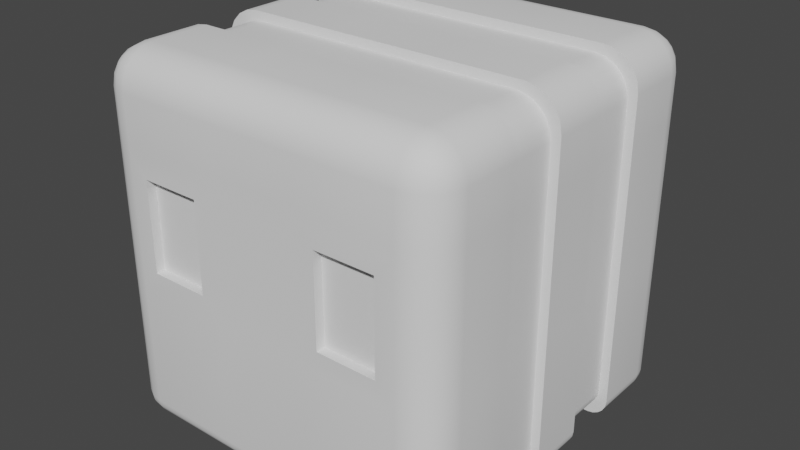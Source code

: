 # Source: Crate.blend  (saved by Blender 2.82.7; exported with 4.5.12 LTS)
import bpy
from mathutils import Matrix  # noqa: F401  (used for matrix-valued properties, if any)

bpy.ops.wm.read_factory_settings(use_empty=True)
scene = bpy.context.scene
scene.name = 'Scene'

# ---- collections
col_collection = bpy.data.collections.new('Collection'); scene.collection.children.link(col_collection)

# ---- node groups
ng_auto_smooth = bpy.data.node_groups.new('Auto Smooth', 'GeometryNodeTree')
_s = ng_auto_smooth.interface.new_socket(name='Geometry', in_out='OUTPUT', socket_type='NodeSocketGeometry')
_s = ng_auto_smooth.interface.new_socket(name='Geometry', in_out='INPUT', socket_type='NodeSocketGeometry')
_s = ng_auto_smooth.interface.new_socket(name='Angle', in_out='INPUT', socket_type='NodeSocketFloat')
_s.subtype = 'ANGLE'
_s.min_value = 0.0
_s.max_value = 3.142
ng_auto_smooth.is_modifier = True
_N = ng_auto_smooth.nodes; _L = ng_auto_smooth.links
n0 = _N.new('NodeGroupOutput'); n0.name = 'Group Output'; n0.location = (480, -100)
n1 = _N.new('NodeGroupInput'); n1.name = 'Group Input'; n1.location = (-420, -300)
n2 = _N.new('NodeGroupInput'); n2.name = 'Group Input.001'; n2.location = (-60, -100)
n3 = _N.new('GeometryNodeSetShadeSmooth'); n3.name = 'Set Shade Smooth'; n3.location = (120, -100)
n3.domain = 'EDGE'
n4 = _N.new('GeometryNodeSetShadeSmooth'); n4.name = 'Set Shade Smooth.001'; n4.location = (300, -100)
n5 = _N.new('GeometryNodeInputMeshEdgeAngle'); n5.name = 'Edge Angle'; n5.location = (-420, -220)
n6 = _N.new('GeometryNodeInputEdgeSmooth'); n6.name = 'Is Edge Smooth'; n6.location = (-60, -160)
n7 = _N.new('GeometryNodeInputShadeSmooth'); n7.name = 'Is Face Smooth'; n7.location = (-240, -340)
n8 = _N.new('FunctionNodeBooleanMath'); n8.name = 'Boolean Math'; n8.location = (-60, -220)
n9 = _N.new('FunctionNodeCompare'); n9.name = 'Compare'; n9.location = (-240, -180)
n9.operation = 'LESS_EQUAL'
_L.new(n5.outputs[0], n9.inputs[0])
_L.new(n4.outputs[0], n0.inputs[0])
_L.new(n1.outputs[1], n9.inputs[1])
_L.new(n9.outputs[0], n8.inputs[0])
_L.new(n7.outputs[0], n8.inputs[1])
_L.new(n2.outputs[0], n3.inputs[0])
_L.new(n6.outputs[0], n3.inputs[1])
_L.new(n3.outputs[0], n4.inputs[0])
_L.new(n8.outputs[0], n3.inputs[2])
n0.is_active_output = True

# ---- world
world_world = bpy.data.worlds.new('World'); scene.world = world_world
world_world.use_nodes = True; world_world.node_tree.nodes.clear()
_N = world_world.node_tree.nodes; _L = world_world.node_tree.links
n0 = _N.new('ShaderNodeOutputWorld'); n0.name = 'World Output'; n0.location = (300, 300)
n1 = _N.new('ShaderNodeBackground'); n1.name = 'Background'; n1.location = (10, 300)
n1.inputs[0].default_value = (0.05088, 0.05088, 0.05088, 1.0)
_L.new(n1.outputs[0], n0.inputs[0])
n0.is_active_output = True
world_world.color = (0.05088, 0.05088, 0.05088)
world_world.use_sun_shadow = False
world_world.sun_shadow_jitter_overblur = 0.0

# ---- meshes
me_cube_001 = bpy.data.meshes.new('Cube.001')
me_cube_001.from_pydata([(-0.8, -1.0, 0.8), (-0.8, -0.8, 1.0), (-1.0, -0.8, 0.8), (-0.8, -0.9902, 0.8618), (-0.8, -0.9618, 0.9175), (-0.8618, -0.9902, 0.8), (-0.8635, -0.9786, 0.8638), (-0.8614, -0.9518, 0.9148), (-0.9175, -0.9618, 0.8), (-0.9149, -0.9517, 0.8615), (-0.9058, -0.9327, 0.9058), (-0.8618, -0.8, 0.9902), (-0.9175, -0.8, 0.9618), (-0.8, -0.8618, 0.9902), (-0.8638, -0.8635, 0.9786), (-0.9148, -0.8614, 0.9518), (-0.8, -0.9175, 0.9618), (-0.8615, -0.9149, 0.9517), (-0.9058, -0.9058, 0.9327), (-0.9902, -0.8618, 0.8), (-0.9618, -0.9175, 0.8), (-0.9902, -0.8, 0.8618), (-0.9786, -0.8638, 0.8635), (-0.9518, -0.9148, 0.8614), (-0.9618, -0.8, 0.9175), (-0.9517, -0.8615, 0.9149), (-0.9327, -0.9058, 0.9058), (-1.0, 0.8, 0.8), (-0.8, 0.8, 1.0), (-0.8, 1.0, 0.8), (-0.9902, 0.8, 0.8618), (-0.9618, 0.8, 0.9175), (-0.9902, 0.8618, 0.8), (-0.9786, 0.8635, 0.8638), (-0.9518, 0.8614, 0.9148), (-0.9618, 0.9175, 0.8), (-0.9517, 0.9149, 0.8615), (-0.9327, 0.9058, 0.9058), (-0.8, 0.8618, 0.9902), (-0.8, 0.9175, 0.9618), (-0.8618, 0.8, 0.9902), (-0.8635, 0.8638, 0.9786), (-0.8614, 0.9148, 0.9518), (-0.9175, 0.8, 0.9618), (-0.9149, 0.8615, 0.9517), (-0.9058, 0.9058, 0.9327), (-0.8618, 0.9902, 0.8), (-0.9175, 0.9618, 0.8), (-0.8, 0.9902, 0.8618), (-0.8638, 0.9786, 0.8635), (-0.9148, 0.9518, 0.8614), (-0.8, 0.9618, 0.9175), (-0.8615, 0.9517, 0.9149), (-0.9058, 0.9327, 0.9058), (1.0, -0.8, 0.8), (0.8, -0.8, 1.0), (0.8, -1.0, 0.8), (0.9902, -0.8, 0.8618), (0.9618, -0.8, 0.9175), (0.9902, -0.8618, 0.8), (0.9786, -0.8635, 0.8638), (0.9518, -0.8614, 0.9148), (0.9618, -0.9175, 0.8), (0.9517, -0.9149, 0.8615), (0.9327, -0.9058, 0.9058), (0.8, -0.8618, 0.9902), (0.8, -0.9175, 0.9618), (0.8618, -0.8, 0.9902), (0.8635, -0.8638, 0.9786), (0.8614, -0.9148, 0.9518), (0.9175, -0.8, 0.9618), (0.9149, -0.8615, 0.9517), (0.9058, -0.9058, 0.9327), (0.8618, -0.9902, 0.8), (0.9175, -0.9618, 0.8), (0.8, -0.9902, 0.8618), (0.8638, -0.9786, 0.8635), (0.9148, -0.9518, 0.8614), (0.8, -0.9618, 0.9175), (0.8615, -0.9517, 0.9149), (0.9058, -0.9327, 0.9058), (0.8, 1.0, 0.8), (0.8, 0.8, 1.0), (1.0, 0.8, 0.8), (0.8, 0.9902, 0.8618), (0.8, 0.9618, 0.9175), (0.8618, 0.9902, 0.8), (0.8635, 0.9786, 0.8638), (0.8614, 0.9518, 0.9148), (0.9175, 0.9618, 0.8), (0.9149, 0.9517, 0.8615), (0.9058, 0.9327, 0.9058), (0.8618, 0.8, 0.9902), (0.9175, 0.8, 0.9618), (0.8, 0.8618, 0.9902), (0.8638, 0.8635, 0.9786), (0.9148, 0.8614, 0.9518), (0.8, 0.9175, 0.9618), (0.8615, 0.9149, 0.9517), (0.9058, 0.9058, 0.9327), (0.9902, 0.8618, 0.8), (0.9618, 0.9175, 0.8), (0.9902, 0.8, 0.8618), (0.9786, 0.8638, 0.8635), (0.9518, 0.9148, 0.8614), (0.9618, 0.8, 0.9175), (0.9517, 0.8615, 0.9149), (0.9327, 0.9058, 0.9058), (-1.0, -0.8, 0.5), (-0.7, -1.0, 0.4), (-0.9902, -0.8618, 0.5), (-0.9618, -0.9176, 0.5), (-0.9176, -0.9618, 0.5), (-0.8618, -0.9902, 0.5), (-1.0, 0.8, 0.5), (-0.7, 1.0, 0.4), (-0.9902, 0.8618, 0.5), (-0.9618, 0.9176, 0.5), (-0.9176, 0.9618, 0.5), (-0.8618, 0.9902, 0.5), (0.7, 1.0, 0.4), (1.0, 0.8, 0.5), (0.8618, 0.9902, 0.5), (0.9176, 0.9618, 0.5), (0.9618, 0.9176, 0.5), (0.9902, 0.8618, 0.5), (1.0, -0.8, 0.5), (0.7, -1.0, 0.4), (0.9902, -0.8618, 0.5), (0.9618, -0.9176, 0.5), (0.9176, -0.9618, 0.5), (0.8618, -0.9902, 0.5), (-0.7921, -0.9, -1.0), (-0.8, -1.0, -0.9), (-0.7946, -0.9309, -0.9951), (-0.7968, -0.9588, -0.9809), (-0.7985, -0.9809, -0.9588), (-0.7996, -0.9951, -0.9309), (-0.9, -0.7921, -1.0), (-1.0, -0.8, -0.9), (-0.9309, -0.7946, -0.9951), (-0.9588, -0.7968, -0.9809), (-0.9809, -0.7985, -0.9588), (-0.9951, -0.7996, -0.9309), (-0.8305, -0.8939, -1.0), (-0.8618, -0.9902, -0.9), (-0.8402, -0.9237, -0.9951), (-0.8489, -0.9505, -0.9809), (-0.8558, -0.9718, -0.9588), (-0.8603, -0.9855, -0.9309), (-0.858, -0.8799, -1.0), (-0.9176, -0.9618, -0.9), (-0.8764, -0.9052, -0.9951), (-0.893, -0.928, -0.9809), (-0.9062, -0.9462, -0.9588), (-0.9146, -0.9578, -0.9309), (-0.8799, -0.858, -1.0), (-0.9618, -0.9176, -0.9), (-0.9052, -0.8764, -0.9951), (-0.928, -0.893, -0.9809), (-0.9462, -0.9062, -0.9588), (-0.9578, -0.9146, -0.9309), (-0.8939, -0.8305, -1.0), (-0.9902, -0.8618, -0.9), (-0.9237, -0.8402, -0.9951), (-0.9505, -0.8489, -0.9809), (-0.9718, -0.8558, -0.9588), (-0.9855, -0.8603, -0.9309), (-0.9, 0.7921, -1.0), (-1.0, 0.8, -0.9), (-0.9309, 0.7946, -0.9951), (-0.9588, 0.7968, -0.9809), (-0.9809, 0.7985, -0.9588), (-0.9951, 0.7996, -0.9309), (-0.7921, 0.9, -1.0), (-0.8, 1.0, -0.9), (-0.7946, 0.9309, -0.9951), (-0.7968, 0.9588, -0.9809), (-0.7985, 0.9809, -0.9588), (-0.7996, 0.9951, -0.9309), (-0.8939, 0.8305, -1.0), (-0.9902, 0.8618, -0.9), (-0.9237, 0.8402, -0.9951), (-0.9505, 0.8489, -0.9809), (-0.9718, 0.8558, -0.9588), (-0.9855, 0.8603, -0.9309), (-0.8799, 0.858, -1.0), (-0.9618, 0.9176, -0.9), (-0.9052, 0.8764, -0.9951), (-0.928, 0.893, -0.9809), (-0.9462, 0.9062, -0.9588), (-0.9578, 0.9146, -0.9309), (-0.858, 0.8799, -1.0), (-0.9176, 0.9618, -0.9), (-0.8764, 0.9052, -0.9951), (-0.893, 0.928, -0.9809), (-0.9062, 0.9462, -0.9588), (-0.9146, 0.9578, -0.9309), (-0.8305, 0.8939, -1.0), (-0.8618, 0.9902, -0.9), (-0.8402, 0.9237, -0.9951), (-0.8489, 0.9505, -0.9809), (-0.8558, 0.9718, -0.9588), (-0.8603, 0.9855, -0.9309), (0.9, -0.7921, -1.0), (1.0, -0.8, -0.9), (0.9309, -0.7946, -0.9951), (0.9588, -0.7968, -0.9809), (0.9809, -0.7985, -0.9588), (0.9951, -0.7996, -0.9309), (0.7921, -0.9, -1.0), (0.8, -1.0, -0.9), (0.7946, -0.9309, -0.9951), (0.7968, -0.9588, -0.9809), (0.7985, -0.9809, -0.9588), (0.7996, -0.9951, -0.9309), (0.8939, -0.8305, -1.0), (0.9902, -0.8618, -0.9), (0.9237, -0.8402, -0.9951), (0.9505, -0.8489, -0.9809), (0.9718, -0.8558, -0.9588), (0.9855, -0.8603, -0.9309), (0.8799, -0.858, -1.0), (0.9618, -0.9176, -0.9), (0.9052, -0.8764, -0.9951), (0.928, -0.893, -0.9809), (0.9462, -0.9062, -0.9588), (0.9578, -0.9146, -0.9309), (0.858, -0.8799, -1.0), (0.9176, -0.9618, -0.9), (0.8764, -0.9052, -0.9951), (0.893, -0.928, -0.9809), (0.9062, -0.9462, -0.9588), (0.9146, -0.9578, -0.9309), (0.8305, -0.8939, -1.0), (0.8618, -0.9902, -0.9), (0.8402, -0.9237, -0.9951), (0.8489, -0.9505, -0.9809), (0.8558, -0.9718, -0.9588), (0.8603, -0.9855, -0.9309), (0.7921, 0.9, -1.0), (0.8, 1.0, -0.9), (0.7946, 0.9309, -0.9951), (0.7968, 0.9588, -0.9809), (0.7985, 0.9809, -0.9588), (0.7996, 0.9951, -0.9309), (0.9, 0.7921, -1.0), (1.0, 0.8, -0.9), (0.9309, 0.7946, -0.9951), (0.9588, 0.7968, -0.9809), (0.9809, 0.7985, -0.9588), (0.9951, 0.7996, -0.9309), (0.8305, 0.8939, -1.0), (0.8618, 0.9902, -0.9), (0.8402, 0.9237, -0.9951), (0.8489, 0.9505, -0.9809), (0.8558, 0.9718, -0.9588), (0.8603, 0.9855, -0.9309), (0.858, 0.8799, -1.0), (0.9176, 0.9618, -0.9), (0.8764, 0.9052, -0.9951), (0.893, 0.928, -0.9809), (0.9062, 0.9462, -0.9588), (0.9146, 0.9578, -0.9309), (0.8799, 0.858, -1.0), (0.9618, 0.9176, -0.9), (0.9052, 0.8764, -0.9951), (0.928, 0.893, -0.9809), (0.9462, 0.9062, -0.9588), (0.9578, 0.9146, -0.9309), (0.8939, 0.8305, -1.0), (0.9902, 0.8618, -0.9), (0.9237, 0.8402, -0.9951), (0.9505, 0.8489, -0.9809), (0.9718, 0.8558, -0.9588), (0.9855, 0.8603, -0.9309), (-0.8, -0.48, 1.0), (-0.8, -0.16, 1.0), (-0.8, 0.16, 1.0), (-0.8, 0.48, 1.0), (-0.8618, 0.48, 0.9902), (-0.8618, 0.16, 0.9902), (-0.8618, -0.16, 0.9902), (-0.8618, -0.48, 0.9902), (-0.9175, 0.48, 0.9618), (-0.9175, 0.16, 0.9618), (-0.9175, -0.16, 0.9618), (-0.9175, -0.48, 0.9618), (-0.9618, 0.48, 0.9175), (-0.9618, 0.16, 0.9175), (-0.9618, -0.16, 0.9175), (-0.9618, -0.48, 0.9175), (-0.9902, 0.48, 0.8618), (-0.9902, 0.16, 0.8618), (-0.9902, -0.16, 0.8618), (-0.9902, -0.48, 0.8618), (-1.0, 0.48, 0.8), (-1.0, 0.16, 0.8), (-1.0, -0.16, 0.8), (-1.0, -0.48, 0.8), (0.8, 0.48, 1.0), (0.8, 0.16, 1.0), (0.8, -0.16, 1.0), (0.8, -0.48, 1.0), (0.8618, -0.48, 0.9902), (0.8618, -0.16, 0.9902), (0.8618, 0.16, 0.9902), (0.8618, 0.48, 0.9902), (0.9175, -0.48, 0.9618), (0.9175, -0.16, 0.9618), (0.9175, 0.16, 0.9618), (0.9175, 0.48, 0.9618), (0.9618, -0.48, 0.9175), (0.9618, -0.16, 0.9175), (0.9618, 0.16, 0.9175), (0.9618, 0.48, 0.9175), (0.9902, -0.48, 0.8618), (0.9902, -0.16, 0.8618), (0.9902, 0.16, 0.8618), (0.9902, 0.48, 0.8618), (1.0, -0.48, 0.8), (1.0, -0.16, 0.8), (1.0, 0.16, 0.8), (1.0, 0.48, 0.8), (-1.0, -0.48, 0.5), (-1.0, -0.16, 0.5), (-1.0, 0.16, 0.5), (-1.0, 0.48, 0.5), (1.0, 0.48, 0.5), (1.0, 0.16, 0.5), (1.0, -0.16, 0.5), (1.0, -0.48, 0.5), (-0.9, 0.4753, -1.0), (-0.9, 0.1584, -1.0), (-0.9, -0.1584, -1.0), (-0.9, -0.4753, -1.0), (-0.9309, -0.4767, -0.9951), (-0.9309, -0.1589, -0.9951), (-0.9309, 0.1589, -0.9951), (-0.9309, 0.4767, -0.9951), (-0.9588, -0.4781, -0.9809), (-0.9588, -0.1594, -0.9809), (-0.9588, 0.1594, -0.9809), (-0.9588, 0.4781, -0.9809), (-0.9809, -0.4791, -0.9588), (-0.9809, -0.1597, -0.9588), (-0.9809, 0.1597, -0.9588), (-0.9809, 0.4791, -0.9588), (-0.9951, -0.4798, -0.9309), (-0.9951, -0.1599, -0.9309), (-0.9951, 0.1599, -0.9309), (-0.9951, 0.4798, -0.9309), (-1.0, -0.48, -0.9), (-1.0, -0.16, -0.9), (-1.0, 0.16, -0.9), (-1.0, 0.48, -0.9), (1.0, 0.48, -0.9), (1.0, 0.16, -0.9), (1.0, -0.16, -0.9), (1.0, -0.48, -0.9), (0.9951, -0.4798, -0.9309), (0.9951, -0.1599, -0.9309), (0.9951, 0.1599, -0.9309), (0.9951, 0.4798, -0.9309), (0.9809, -0.4791, -0.9588), (0.9809, -0.1597, -0.9588), (0.9809, 0.1597, -0.9588), (0.9809, 0.4791, -0.9588), (0.9588, -0.4781, -0.9809), (0.9588, -0.1594, -0.9809), (0.9588, 0.1594, -0.9809), (0.9588, 0.4781, -0.9809), (0.9309, -0.4767, -0.9951), (0.9309, -0.1589, -0.9951), (0.9309, 0.1589, -0.9951), (0.9309, 0.4767, -0.9951), (0.9, -0.4753, -1.0), (0.9, -0.1584, -1.0), (0.9, 0.1584, -1.0), (0.9, 0.4753, -1.0), (-0.76, -0.48, 0.951), (-0.76, -0.16, 0.951), (-0.76, 0.16, 0.951), (-0.76, 0.48, 0.951), (-0.8187, 0.48, 0.9417), (-0.8187, 0.16, 0.9417), (-0.8187, -0.16, 0.9417), (-0.8187, -0.48, 0.9417), (-0.8717, 0.48, 0.9147), (-0.8717, 0.16, 0.9147), (-0.8717, -0.16, 0.9147), (-0.8717, -0.48, 0.9147), (-0.9137, 0.48, 0.8727), (-0.9137, 0.16, 0.8727), (-0.9137, -0.16, 0.8727), (-0.9137, -0.48, 0.8727), (-0.9407, 0.48, 0.8197), (-0.9407, 0.16, 0.8197), (-0.9407, -0.16, 0.8197), (-0.9407, -0.48, 0.8197), (-0.95, 0.48, 0.761), (-0.95, 0.16, 0.761), (-0.95, -0.16, 0.761), (-0.95, -0.48, 0.761), (0.76, 0.48, 0.951), (0.76, 0.16, 0.951), (0.76, -0.16, 0.951), (0.76, -0.48, 0.951), (0.8187, -0.48, 0.9417), (0.8187, -0.16, 0.9417), (0.8187, 0.16, 0.9417), (0.8187, 0.48, 0.9417), (0.8717, -0.48, 0.9147), (0.8717, -0.16, 0.9147), (0.8717, 0.16, 0.9147), (0.8717, 0.48, 0.9147), (0.9137, -0.48, 0.8727), (0.9137, -0.16, 0.8727), (0.9137, 0.16, 0.8727), (0.9137, 0.48, 0.8727), (0.9407, -0.48, 0.8197), (0.9407, -0.16, 0.8197), (0.9407, 0.16, 0.8197), (0.9407, 0.48, 0.8197), (0.95, -0.48, 0.761), (0.95, -0.16, 0.761), (0.95, 0.16, 0.761), (0.95, 0.48, 0.761), (-0.95, -0.48, 0.476), (-0.95, -0.16, 0.476), (-0.95, 0.16, 0.476), (-0.95, 0.48, 0.476), (0.95, 0.48, 0.476), (0.95, 0.16, 0.476), (0.95, -0.16, 0.476), (0.95, -0.48, 0.476), (-0.855, 0.4753, -0.949), (-0.855, 0.1584, -0.949), (-0.855, -0.1584, -0.949), (-0.855, -0.4753, -0.949), (-0.8844, -0.4767, -0.9443), (-0.8844, -0.1589, -0.9443), (-0.8844, 0.1589, -0.9443), (-0.8844, 0.4767, -0.9443), (-0.9108, -0.4781, -0.9308), (-0.9108, -0.1594, -0.9308), (-0.9108, 0.1594, -0.9308), (-0.9108, 0.4781, -0.9308), (-0.9319, -0.4791, -0.9098), (-0.9319, -0.1597, -0.9098), (-0.9319, 0.1597, -0.9098), (-0.9319, 0.4791, -0.9098), (-0.9454, -0.4798, -0.8833), (-0.9454, -0.1599, -0.8833), (-0.9454, 0.1599, -0.8833), (-0.9454, 0.4798, -0.8833), (-0.95, -0.48, -0.854), (-0.95, -0.16, -0.854), (-0.95, 0.16, -0.854), (-0.95, 0.48, -0.854), (0.95, 0.48, -0.854), (0.95, 0.16, -0.854), (0.95, -0.16, -0.854), (0.95, -0.48, -0.854), (0.9454, -0.4798, -0.8833), (0.9454, -0.1599, -0.8833), (0.9454, 0.1599, -0.8833), (0.9454, 0.4798, -0.8833), (0.9319, -0.4791, -0.9098), (0.9319, -0.1597, -0.9098), (0.9319, 0.1597, -0.9098), (0.9319, 0.4791, -0.9098), (0.9108, -0.4781, -0.9308), (0.9108, -0.1594, -0.9308), (0.9108, 0.1594, -0.9308), (0.9108, 0.4781, -0.9308), (0.8844, -0.4767, -0.9443), (0.8844, -0.1589, -0.9443), (0.8844, 0.1589, -0.9443), (0.8844, 0.4767, -0.9443), (0.855, -0.4753, -0.949), (0.855, -0.1584, -0.949), (0.855, 0.1584, -0.949), (0.855, 0.4753, -0.949), (-0.2667, 0.8, 1.0), (0.2667, 0.8, 1.0), (0.2667, 0.8618, 0.9902), (-0.2667, 0.8618, 0.9902), (0.2667, 0.9175, 0.9618), (-0.2667, 0.9175, 0.9618), (0.2667, 0.9618, 0.9175), (-0.2667, 0.9618, 0.9175), (0.2667, 0.9902, 0.8618), (-0.2667, 0.9902, 0.8618), (0.2667, 1.0, 0.8), (-0.2667, 1.0, 0.8), (0.2667, -0.8, 1.0), (-0.2667, -0.8, 1.0), (-0.2667, -0.8618, 0.9902), (0.2667, -0.8618, 0.9902), (-0.2667, -0.9175, 0.9618), (0.2667, -0.9175, 0.9618), (-0.2667, -0.9618, 0.9175), (0.2667, -0.9618, 0.9175), (-0.2667, -0.9902, 0.8618), (0.2667, -0.9902, 0.8618), (-0.2667, -1.0, 0.8), (0.2667, -1.0, 0.8), (0.3667, -1.0, 0.4), (-0.3667, -1.0, 0.4), (-0.3667, 1.0, 0.4), (0.3667, 1.0, 0.4), (-0.2667, 1.0, -0.9), (0.2667, 1.0, -0.9), (0.2665, 0.9951, -0.9309), (-0.2665, 0.9951, -0.9309), (0.2662, 0.9809, -0.9588), (-0.2662, 0.9809, -0.9588), (0.2656, 0.9588, -0.9809), (-0.2656, 0.9588, -0.9809), (0.2649, 0.9309, -0.9951), (-0.2649, 0.9309, -0.9951), (0.264, 0.9, -1.0), (-0.264, 0.9, -1.0), (0.2667, -1.0, -0.9), (-0.2667, -1.0, -0.9), (-0.2665, -0.9951, -0.9309), (0.2665, -0.9951, -0.9309), (-0.2662, -0.9809, -0.9588), (0.2662, -0.9809, -0.9588), (-0.2656, -0.9588, -0.9809), (0.2656, -0.9588, -0.9809), (-0.2649, -0.9309, -0.9951), (0.2649, -0.9309, -0.9951), (-0.264, -0.9, -1.0), (0.264, -0.9, -1.0), (-0.2667, 0.48, 1.0), (0.2667, 0.48, 1.0), (-0.2667, 0.16, 1.0), (0.2667, 0.16, 1.0), (-0.2667, -0.16, 1.0), (0.2667, -0.16, 1.0), (-0.2667, -0.48, 1.0), (0.2667, -0.48, 1.0), (-0.2533, 0.48, 0.951), (0.2533, 0.48, 0.951), (-0.2533, 0.16, 0.951), (0.2533, 0.16, 0.951), (-0.2533, -0.16, 0.951), (0.2533, -0.16, 0.951), (-0.2533, -0.48, 0.951), (0.2533, -0.48, 0.951), (-0.7, -1.0, -0.1), (-0.8618, -0.9902, -0.2), (0.7, -1.0, -0.1), (-0.9902, -0.8618, -0.2), (-1.0, -0.8, -0.2), (-1.0, 0.8, -0.2), (-0.9176, -0.9618, -0.2), (-0.9618, -0.9176, -0.2), (-0.9902, 0.8618, -0.2), (-0.7, 1.0, -0.1), (-0.8618, 0.9902, -0.2), (0.7, 1.0, -0.1), (-0.9618, 0.9176, -0.2), (-0.9176, 0.9618, -0.2), (0.9902, -0.8618, -0.2), (1.0, -0.8, -0.2), (1.0, 0.8, -0.2), (0.8618, -0.9902, -0.2), (0.9618, -0.9176, -0.2), (0.9176, -0.9618, -0.2), (0.8618, 0.9902, -0.2), (0.9902, 0.8618, -0.2), (0.9176, 0.9618, -0.2), (0.9618, 0.9176, -0.2), (-1.0, -0.48, -0.2), (-1.0, -0.16, -0.2), (-1.0, 0.16, -0.2), (-1.0, 0.48, -0.2), (1.0, 0.48, -0.2), (1.0, 0.16, -0.2), (1.0, -0.16, -0.2), (1.0, -0.48, -0.2), (-0.95, -0.48, -0.189), (-0.95, -0.16, -0.189), (-0.95, 0.16, -0.189), (-0.95, 0.48, -0.189), (0.95, 0.48, -0.189), (0.95, 0.16, -0.189), (0.95, -0.16, -0.189), (0.95, -0.48, -0.189), (0.3667, -1.0, -0.1), (-0.3667, -1.0, -0.1), (-0.3667, 1.0, -0.1), (0.3667, 1.0, -0.1), (-0.2667, -1.0, 0.5), (-0.8, -1.0, 0.5), (0.2667, 1.0, 0.5), (0.8, 1.0, 0.5), (-0.8, -1.0, -0.2), (0.8, -1.0, -0.2), (0.8, -1.0, 0.5), (0.2667, -1.0, 0.5), (-0.8, 1.0, 0.5), (-0.2667, 1.0, 0.5), (-0.8, 1.0, -0.2), (0.8, 1.0, -0.2), (0.2667, -1.0, -0.2), (-0.2667, -1.0, -0.2), (-0.2667, 1.0, -0.2), (0.2667, 1.0, -0.2), (-0.3667, -0.95, 0.4), (-0.7, -0.95, 0.4), (0.3667, 0.95, 0.4), (0.7, 0.95, 0.4), (-0.7, -0.95, -0.1), (0.7, -0.95, -0.1), (0.7, -0.95, 0.4), (0.3667, -0.95, 0.4), (-0.7, 0.95, 0.4), (-0.3667, 0.95, 0.4), (-0.7, 0.95, -0.1), (0.7, 0.95, -0.1), (0.3667, -0.95, -0.1), (-0.3667, -0.95, -0.1), (-0.3667, 0.95, -0.1), (0.3667, 0.95, -0.1), (-0.8, -1.0, 0.56), (-0.8618, -0.9902, 0.56), (-0.9176, -0.9618, 0.56), (-0.9618, -0.9176, 0.56), (-0.9902, -0.8618, 0.56), (-1.0, -0.8, 0.56), (-0.8, 1.0, 0.56), (-0.8618, 0.9902, 0.56), (-0.9176, 0.9618, 0.56), (-0.9618, 0.9176, 0.56), (-0.9902, 0.8618, 0.56), (-1.0, 0.8, 0.56), (1.0, 0.8, 0.56), (0.9902, 0.8618, 0.56), (0.9618, 0.9176, 0.56), (0.9176, 0.9618, 0.56), (0.8618, 0.9902, 0.56), (0.8, 1.0, 0.56), (0.8, -1.0, 0.56), (0.8618, -0.9902, 0.56), (0.9176, -0.9618, 0.56), (0.9618, -0.9176, 0.56), (0.9902, -0.8618, 0.56), (1.0, -0.8, 0.56), (1.0, 0.48, 0.56), (1.0, 0.16, 0.56), (1.0, -0.16, 0.56), (1.0, -0.48, 0.56), (-1.0, -0.48, 0.56), (-1.0, -0.16, 0.56), (-1.0, 0.16, 0.56), (-1.0, 0.48, 0.56), (0.95, 0.48, 0.533), (0.95, 0.16, 0.533), (0.95, -0.16, 0.533), (0.95, -0.48, 0.533), (-0.95, -0.48, 0.533), (-0.95, -0.16, 0.533), (-0.95, 0.16, 0.533), (-0.95, 0.48, 0.533), (-0.2667, 1.0, 0.56), (0.2667, 1.0, 0.56), (0.2667, -1.0, 0.56), (-0.2667, -1.0, 0.56)], [], [(542, 276, 1, 497), (601, 211, 235, 569), (659, 296, 27, 639), (335, 376, 204, 216, 222, 228, 234, 210, 535, 534, 132, 144, 150, 156, 162, 138), (564, 187, 181, 560), (671, 506, 0, 628), (655, 320, 54, 651), (669, 494, 81, 645), (555, 110, 108, 556), (0, 3, 6, 5), (3, 4, 7, 6), (4, 16, 17, 7), (5, 6, 9, 8), (6, 7, 10, 9), (7, 17, 18, 10), (1, 11, 14, 13), (11, 12, 15, 14), (12, 24, 25, 15), (13, 14, 17, 16), (14, 15, 18, 17), (15, 25, 26, 18), (2, 19, 22, 21), (19, 20, 23, 22), (20, 8, 9, 23), (21, 22, 25, 24), (22, 23, 26, 25), (23, 9, 10, 26), (10, 18, 26), (27, 30, 33, 32), (30, 31, 34, 33), (31, 43, 44, 34), (32, 33, 36, 35), (33, 34, 37, 36), (34, 44, 45, 37), (28, 38, 41, 40), (38, 39, 42, 41), (39, 51, 52, 42), (40, 41, 44, 43), (41, 42, 45, 44), (42, 52, 53, 45), (29, 46, 49, 48), (46, 47, 50, 49), (47, 35, 36, 50), (48, 49, 52, 51), (49, 50, 53, 52), (50, 36, 37, 53), (37, 45, 53), (54, 57, 60, 59), (57, 58, 61, 60), (58, 70, 71, 61), (59, 60, 63, 62), (60, 61, 64, 63), (61, 71, 72, 64), (55, 65, 68, 67), (65, 66, 69, 68), (66, 78, 79, 69), (67, 68, 71, 70), (68, 69, 72, 71), (69, 79, 80, 72), (56, 73, 76, 75), (73, 74, 77, 76), (74, 62, 63, 77), (75, 76, 79, 78), (76, 77, 80, 79), (77, 63, 64, 80), (64, 72, 80), (81, 84, 87, 86), (84, 85, 88, 87), (85, 97, 98, 88), (86, 87, 90, 89), (87, 88, 91, 90), (88, 98, 99, 91), (82, 92, 95, 94), (92, 93, 96, 95), (93, 105, 106, 96), (94, 95, 98, 97), (95, 96, 99, 98), (96, 106, 107, 99), (83, 100, 103, 102), (100, 101, 104, 103), (101, 89, 90, 104), (102, 103, 106, 105), (103, 104, 107, 106), (104, 90, 91, 107), (91, 99, 107), (628, 0, 5, 629), (629, 5, 8, 630), (630, 8, 20, 631), (631, 20, 19, 632), (632, 19, 2, 633), (279, 28, 40, 280), (280, 40, 43, 284), (284, 43, 31, 288), (288, 31, 30, 292), (292, 30, 27, 296), (127, 508, 619, 618), (566, 217, 205, 567), (562, 199, 193, 565), (565, 193, 187, 564), (606, 175, 199, 562), (485, 82, 94, 486), (486, 94, 97, 488), (488, 97, 85, 490), (490, 85, 84, 492), (492, 84, 81, 494), (574, 259, 253, 572), (573, 271, 265, 575), (575, 265, 259, 574), (568, 247, 271, 573), (303, 55, 67, 304), (304, 67, 70, 308), (308, 70, 58, 312), (312, 58, 57, 316), (316, 57, 54, 320), (570, 223, 217, 566), (572, 253, 241, 607), (569, 235, 229, 571), (571, 229, 223, 570), (583, 331, 126, 567), (497, 1, 13, 498), (498, 13, 16, 500), (500, 16, 4, 502), (502, 4, 3, 504), (504, 3, 0, 506), (595, 511, 614, 627), (558, 112, 111, 559), (559, 111, 110, 555), (560, 181, 169, 557), (579, 327, 114, 557), (634, 604, 119, 635), (635, 119, 118, 636), (636, 118, 117, 637), (637, 117, 116, 638), (638, 116, 114, 639), (640, 121, 125, 641), (641, 125, 124, 642), (642, 124, 123, 643), (643, 123, 122, 644), (644, 122, 599, 645), (646, 602, 131, 647), (647, 131, 130, 648), (648, 130, 129, 649), (649, 129, 128, 650), (650, 128, 126, 651), (553, 113, 112, 558), (174, 198, 200, 176), (176, 200, 201, 177), (177, 201, 202, 178), (178, 202, 203, 179), (179, 203, 199, 175), (198, 192, 194, 200), (200, 194, 195, 201), (201, 195, 196, 202), (202, 196, 197, 203), (203, 197, 193, 199), (192, 186, 188, 194), (194, 188, 189, 195), (195, 189, 190, 196), (196, 190, 191, 197), (197, 191, 187, 193), (186, 180, 182, 188), (188, 182, 183, 189), (189, 183, 184, 190), (190, 184, 185, 191), (191, 185, 181, 187), (180, 168, 170, 182), (182, 170, 171, 183), (183, 171, 172, 184), (184, 172, 173, 185), (185, 173, 169, 181), (246, 270, 272, 248), (248, 272, 273, 249), (249, 273, 274, 250), (250, 274, 275, 251), (251, 275, 271, 247), (270, 264, 266, 272), (272, 266, 267, 273), (273, 267, 268, 274), (274, 268, 269, 275), (275, 269, 265, 271), (264, 258, 260, 266), (266, 260, 261, 267), (267, 261, 262, 268), (268, 262, 263, 269), (269, 263, 259, 265), (258, 252, 254, 260), (260, 254, 255, 261), (261, 255, 256, 262), (262, 256, 257, 263), (263, 257, 253, 259), (252, 240, 242, 254), (254, 242, 243, 255), (255, 243, 244, 256), (256, 244, 245, 257), (257, 245, 241, 253), (210, 234, 236, 212), (212, 236, 237, 213), (213, 237, 238, 214), (214, 238, 239, 215), (215, 239, 235, 211), (234, 228, 230, 236), (236, 230, 231, 237), (237, 231, 232, 238), (238, 232, 233, 239), (239, 233, 229, 235), (228, 222, 224, 230), (230, 224, 225, 231), (231, 225, 226, 232), (232, 226, 227, 233), (233, 227, 223, 229), (222, 216, 218, 224), (224, 218, 219, 225), (225, 219, 220, 226), (226, 220, 221, 227), (227, 221, 217, 223), (216, 204, 206, 218), (218, 206, 207, 219), (219, 207, 208, 220), (220, 208, 209, 221), (221, 209, 205, 217), (144, 132, 134, 146), (146, 134, 135, 147), (147, 135, 136, 148), (148, 136, 137, 149), (149, 137, 133, 145), (150, 144, 146, 152), (152, 146, 147, 153), (153, 147, 148, 154), (154, 148, 149, 155), (155, 149, 145, 151), (156, 150, 152, 158), (158, 152, 153, 159), (159, 153, 154, 160), (160, 154, 155, 161), (161, 155, 151, 157), (162, 156, 158, 164), (164, 158, 159, 165), (165, 159, 160, 166), (166, 160, 161, 167), (167, 161, 157, 163), (138, 162, 164, 140), (140, 164, 165, 141), (141, 165, 166, 142), (142, 166, 167, 143), (143, 167, 163, 139), (335, 138, 140, 336), (336, 140, 141, 340), (340, 141, 142, 344), (344, 142, 143, 348), (348, 143, 139, 352), (513, 241, 245, 514), (514, 245, 244, 516), (516, 244, 243, 518), (518, 243, 242, 520), (520, 242, 240, 522), (359, 205, 209, 360), (360, 209, 208, 364), (364, 208, 207, 368), (368, 207, 206, 372), (372, 206, 204, 376), (525, 133, 137, 526), (526, 137, 136, 528), (528, 136, 135, 530), (530, 135, 134, 532), (532, 134, 132, 534), (600, 597, 113, 553), (248, 375, 379, 246), (582, 330, 434, 590), (374, 373, 377, 378), (657, 325, 429, 665), (249, 371, 375, 248), (581, 357, 461, 589), (370, 369, 373, 374), (656, 299, 403, 664), (250, 367, 371, 249), (580, 328, 432, 588), (366, 365, 369, 370), (376, 335, 439, 480), (251, 363, 367, 250), (579, 355, 459, 587), (362, 361, 365, 366), (334, 377, 481, 438), (247, 356, 363, 251), (578, 326, 430, 586), (357, 358, 361, 362), (378, 333, 437, 482), (173, 351, 355, 169), (577, 353, 457, 585), (350, 349, 353, 354), (332, 379, 483, 436), (172, 347, 351, 173), (576, 324, 428, 584), (346, 345, 349, 350), (655, 331, 435, 663), (171, 343, 347, 172), (335, 336, 440, 439), (342, 341, 345, 346), (654, 321, 425, 662), (170, 339, 343, 171), (337, 334, 438, 441), (338, 337, 341, 342), (653, 329, 433, 661), (168, 332, 339, 170), (333, 338, 442, 437), (333, 334, 337, 338), (652, 323, 427, 660), (556, 108, 324, 576), (339, 332, 436, 443), (577, 325, 326, 578), (279, 280, 384, 383), (568, 121, 328, 580), (336, 340, 444, 440), (581, 329, 330, 582), (281, 278, 382, 385), (102, 319, 323, 83), (341, 337, 441, 445), (318, 317, 321, 322), (277, 282, 386, 381), (105, 315, 319, 102), (338, 342, 446, 442), (314, 313, 317, 318), (283, 276, 380, 387), (93, 311, 315, 105), (343, 339, 443, 447), (310, 309, 313, 314), (280, 284, 388, 384), (92, 307, 311, 93), (340, 344, 448, 444), (306, 305, 309, 310), (285, 281, 385, 389), (82, 300, 307, 92), (345, 341, 445, 449), (301, 302, 305, 306), (282, 286, 390, 386), (21, 295, 299, 2), (342, 346, 450, 446), (294, 293, 297, 298), (287, 283, 387, 391), (24, 291, 295, 21), (347, 343, 447, 451), (290, 289, 293, 294), (284, 288, 392, 388), (12, 287, 291, 24), (344, 348, 452, 448), (286, 285, 289, 290), (289, 285, 389, 393), (11, 283, 287, 12), (349, 345, 449, 453), (282, 281, 285, 286), (286, 290, 394, 390), (1, 276, 283, 11), (346, 350, 454, 450), (277, 278, 281, 282), (291, 287, 391, 395), (640, 83, 323, 652), (351, 347, 451, 455), (653, 322, 321, 654), (288, 292, 396, 392), (168, 180, 186, 192, 198, 174, 523, 522, 240, 252, 258, 264, 270, 246, 379, 332), (348, 352, 456, 452), (333, 378, 377, 334), (293, 289, 393, 397), (633, 2, 299, 656), (353, 349, 453, 457), (657, 298, 297, 658), (290, 294, 398, 394), (484, 28, 279, 536), (350, 354, 458, 454), (538, 278, 277, 540), (295, 291, 395, 399), (479, 478, 482, 483), (477, 476, 480, 481), (475, 474, 478, 479), (473, 472, 476, 477), (471, 470, 474, 475), (469, 468, 472, 473), (467, 466, 470, 471), (465, 464, 468, 469), (460, 461, 466, 467), (462, 463, 464, 465), (455, 454, 458, 459), (453, 452, 456, 457), (451, 450, 454, 455), (449, 448, 452, 453), (447, 446, 450, 451), (445, 444, 448, 449), (443, 442, 446, 447), (441, 440, 444, 445), (436, 437, 442, 443), (438, 439, 440, 441), (584, 428, 429, 585), (586, 430, 431, 587), (588, 432, 433, 589), (590, 434, 435, 591), (423, 422, 426, 427), (421, 420, 424, 425), (419, 418, 422, 423), (417, 416, 420, 421), (415, 414, 418, 419), (413, 412, 416, 417), (411, 410, 414, 415), (409, 408, 412, 413), (404, 405, 410, 411), (406, 407, 408, 409), (399, 398, 402, 403), (397, 396, 400, 401), (395, 394, 398, 399), (393, 392, 396, 397), (391, 390, 394, 395), (389, 388, 392, 393), (387, 386, 390, 391), (385, 384, 388, 389), (380, 381, 386, 387), (382, 383, 384, 385), (660, 427, 426, 661), (662, 425, 424, 663), (436, 483, 482, 437), (438, 481, 480, 439), (664, 403, 402, 665), (666, 401, 400, 667), (544, 383, 382, 546), (548, 381, 380, 550), (658, 297, 401, 666), (583, 359, 463, 591), (659, 327, 431, 667), (323, 319, 423, 427), (536, 279, 383, 544), (318, 322, 426, 422), (539, 301, 405, 547), (321, 317, 421, 425), (540, 277, 381, 548), (316, 320, 424, 420), (379, 375, 479, 483), (543, 303, 407, 551), (319, 315, 419, 423), (374, 378, 482, 478), (314, 318, 422, 418), (377, 373, 477, 481), (317, 313, 417, 421), (372, 376, 480, 476), (312, 316, 420, 416), (375, 371, 475, 479), (315, 311, 415, 419), (370, 374, 478, 474), (310, 314, 418, 414), (373, 369, 473, 477), (313, 309, 413, 417), (368, 372, 476, 472), (308, 312, 416, 412), (371, 367, 471, 475), (311, 307, 411, 415), (366, 370, 474, 470), (306, 310, 414, 410), (369, 365, 469, 473), (309, 305, 409, 413), (364, 368, 472, 468), (304, 308, 412, 408), (367, 363, 467, 471), (307, 300, 404, 411), (362, 366, 470, 466), (301, 306, 410, 405), (365, 361, 465, 469), (305, 302, 406, 409), (360, 364, 468, 464), (303, 304, 408, 407), (363, 356, 460, 467), (299, 295, 399, 403), (357, 362, 466, 461), (294, 298, 402, 398), (361, 358, 462, 465), (297, 293, 397, 401), (359, 360, 464, 463), (292, 296, 400, 396), (355, 351, 455, 459), (276, 542, 550, 380), (542, 543, 551, 550), (302, 541, 549, 406), (541, 540, 548, 549), (278, 538, 546, 382), (538, 539, 547, 546), (300, 537, 545, 404), (537, 536, 544, 545), (406, 549, 551, 407), (549, 548, 550, 551), (404, 545, 547, 405), (545, 544, 546, 547), (301, 539, 541, 302), (539, 538, 540, 541), (82, 485, 537, 300), (485, 484, 536, 537), (212, 533, 535, 210), (533, 532, 534, 535), (213, 531, 533, 212), (531, 530, 532, 533), (214, 529, 531, 213), (529, 528, 530, 531), (215, 527, 529, 214), (527, 526, 528, 529), (211, 524, 527, 215), (524, 525, 526, 527), (176, 521, 523, 174), (521, 520, 522, 523), (177, 519, 521, 176), (519, 518, 520, 521), (178, 517, 519, 177), (517, 516, 518, 519), (179, 515, 517, 178), (515, 514, 516, 517), (175, 512, 515, 179), (512, 513, 514, 515), (554, 127, 618, 617), (608, 603, 596, 609), (75, 505, 507, 56), (505, 504, 506, 507), (78, 503, 505, 75), (503, 502, 504, 505), (66, 501, 503, 78), (501, 500, 502, 503), (65, 499, 501, 66), (499, 498, 500, 501), (55, 496, 499, 65), (496, 497, 498, 499), (48, 493, 495, 29), (493, 492, 494, 495), (51, 491, 493, 48), (491, 490, 492, 493), (39, 489, 491, 51), (489, 488, 490, 491), (38, 487, 489, 39), (487, 486, 488, 489), (28, 484, 487, 38), (484, 485, 486, 487), (510, 594, 626, 621), (610, 605, 598, 611), (634, 29, 495, 668), (668, 495, 494, 669), (646, 56, 507, 670), (670, 507, 506, 671), (303, 543, 496, 55), (543, 542, 497, 496), (512, 610, 611, 513), (175, 606, 610, 512), (524, 608, 609, 525), (211, 601, 608, 524), (331, 583, 591, 435), (462, 590, 591, 463), (460, 588, 589, 461), (458, 586, 587, 459), (456, 584, 585, 457), (357, 581, 582, 358), (247, 568, 580, 356), (353, 577, 578, 354), (139, 556, 576, 352), (352, 576, 584, 456), (325, 577, 585, 429), (354, 578, 586, 458), (327, 579, 587, 431), (356, 580, 588, 460), (329, 581, 589, 433), (358, 582, 590, 462), (133, 600, 553, 145), (145, 553, 558, 151), (355, 579, 557, 169), (116, 560, 557, 114), (157, 559, 555, 163), (151, 558, 559, 157), (525, 609, 600, 133), (359, 583, 567, 205), (130, 571, 570, 129), (131, 569, 571, 130), (122, 572, 607, 599), (129, 570, 566, 128), (121, 568, 573, 125), (124, 575, 574, 123), (125, 573, 575, 124), (123, 574, 572, 122), (604, 606, 562, 119), (118, 565, 564, 117), (119, 562, 565, 118), (128, 566, 567, 126), (513, 611, 607, 241), (163, 555, 556, 139), (117, 564, 560, 116), (602, 601, 569, 131), (109, 509, 596, 597), (120, 511, 598, 599), (552, 109, 597, 600), (127, 554, 601, 602), (508, 127, 602, 603), (510, 115, 604, 605), (115, 561, 606, 604), (563, 120, 599, 607), (592, 508, 603, 608), (509, 593, 609, 596), (594, 510, 605, 610), (511, 595, 611, 598), (561, 594, 610, 606), (554, 592, 608, 601), (593, 552, 600, 609), (595, 563, 607, 611), (627, 614, 615, 623), (625, 612, 613, 616), (617, 618, 619, 624), (622, 620, 621, 626), (594, 561, 622, 626), (115, 510, 621, 620), (592, 554, 617, 624), (561, 115, 620, 622), (552, 593, 625, 616), (120, 563, 623, 615), (509, 109, 613, 612), (563, 595, 627, 623), (508, 592, 624, 619), (511, 120, 615, 614), (593, 509, 612, 625), (109, 552, 616, 613), (603, 670, 671, 596), (602, 646, 670, 603), (605, 668, 669, 598), (604, 634, 668, 605), (296, 659, 667, 400), (326, 658, 666, 430), (430, 666, 667, 431), (428, 664, 665, 429), (434, 662, 663, 435), (432, 660, 661, 433), (325, 657, 658, 326), (108, 633, 656, 324), (329, 653, 654, 330), (121, 640, 652, 328), (328, 652, 660, 432), (322, 653, 661, 426), (330, 654, 662, 434), (320, 655, 663, 424), (324, 656, 664, 428), (298, 657, 665, 402), (59, 650, 651, 54), (62, 649, 650, 59), (74, 648, 649, 62), (73, 647, 648, 74), (56, 646, 647, 73), (86, 644, 645, 81), (89, 643, 644, 86), (101, 642, 643, 89), (100, 641, 642, 101), (83, 640, 641, 100), (32, 638, 639, 27), (35, 637, 638, 32), (47, 636, 637, 35), (46, 635, 636, 47), (29, 634, 635, 46), (110, 632, 633, 108), (111, 631, 632, 110), (112, 630, 631, 111), (113, 629, 630, 112), (597, 628, 629, 113), (598, 669, 645, 599), (331, 655, 651, 126), (596, 671, 628, 597), (327, 659, 639, 114)])
me_cube_001.polygons.foreach_set('use_smooth', [True] * 660)
_uv = me_cube_001.uv_layers.new(name='UVMap')
_uv.uv.foreach_set('vector', [0.7833, 0.685, 0.85, 0.685, 0.85, 0.725, 0.7833, 0.725, 0.475, 0.775, 0.3875, 0.775, 0.3821, 0.7615, 0.4723, 0.7644, 0.57, 0.185, 0.6, 0.185, 0.6, 0.225, 0.57, 0.225, 0.1501, 0.6707, 0.3642, 0.6849, 0.3642, 0.725, 0.3642, 0.7305, 0.3632, 0.7349, 0.3612, 0.7387, 0.3578, 0.7406, 0.3521, 0.7403, 0.2851, 0.7393, 0.2182, 0.7382, 0.1513, 0.7372, 0.1465, 0.7365, 0.143, 0.7347, 0.1403, 0.732, 0.1386, 0.7285, 0.1378, 0.7237, 0.4369, 0.2818, 0.3112, 0.3239, 0.3101, 0.3213, 0.4363, 0.277, 0.57, 0.9083, 0.6, 0.9083, 0.6, 0.975, 0.57, 0.975, 0.57, 0.685, 0.6, 0.685, 0.6, 0.725, 0.57, 0.725, 0.57, 0.4083, 0.6, 0.4083, 0.6, 0.475, 0.57, 0.475, 0.475, 0.01727, 0.5625, 0.01727, 0.5625, 0.025, 0.475, 0.025, 0.6, 0.975, 0.6077, 0.975, 0.608, 0.9829, 0.6, 0.9827, 0.6077, 0.975, 0.6147, 0.975, 0.6144, 0.9827, 0.608, 0.9829, 0.6147, 0.975, 0.625, 0.975, 0.625, 0.9827, 0.6144, 0.9827, 0.6, 0.9827, 0.608, 0.9829, 0.6077, 0.9894, 0.6, 0.9897, 0.608, 0.9829, 0.6144, 0.9827, 0.6132, 0.9882, 0.6077, 0.9894, 0.6144, 0.9827, 0.625, 0.9827, 0.625, 0.9882, 0.6132, 0.9882, 0.85, 0.725, 0.8577, 0.725, 0.858, 0.7329, 0.85, 0.7327, 0.8577, 0.725, 0.8647, 0.725, 0.8644, 0.7327, 0.858, 0.7329, 0.8647, 0.725, 0.875, 0.725, 0.875, 0.7327, 0.8644, 0.7327, 0.85, 0.7327, 0.858, 0.7329, 0.8577, 0.7394, 0.85, 0.7397, 0.858, 0.7329, 0.8644, 0.7327, 0.8632, 0.7382, 0.8577, 0.7394, 0.8644, 0.7327, 0.875, 0.7327, 0.875, 0.7382, 0.8632, 0.7382, 0.6, 0.025, 0.6, 0.01727, 0.6079, 0.01702, 0.6077, 0.025, 0.6, 0.01727, 0.6, 0.01031, 0.6077, 0.01065, 0.6079, 0.01702, 0.6, 0.01031, 0.6, 0.0, 0.6077, 0.0, 0.6077, 0.01065, 0.6077, 0.025, 0.6079, 0.01702, 0.6144, 0.01731, 0.6147, 0.025, 0.6079, 0.01702, 0.6077, 0.01065, 0.6132, 0.01177, 0.6144, 0.01731, 0.6077, 0.01065, 0.6077, 0.0, 0.6132, 0.0, 0.6132, 0.01177, 0.6132, 0.9882, 0.625, 0.9882, 0.6132, 1.0, 0.6, 0.225, 0.6077, 0.225, 0.608, 0.2329, 0.6, 0.2327, 0.6077, 0.225, 0.6147, 0.225, 0.6144, 0.2327, 0.608, 0.2329, 0.6147, 0.225, 0.625, 0.225, 0.625, 0.2327, 0.6144, 0.2327, 0.6, 0.2327, 0.608, 0.2329, 0.6077, 0.2394, 0.6, 0.2397, 0.608, 0.2329, 0.6144, 0.2327, 0.6132, 0.2382, 0.6077, 0.2394, 0.6144, 0.2327, 0.625, 0.2327, 0.625, 0.2382, 0.6132, 0.2382, 0.85, 0.525, 0.85, 0.5173, 0.8579, 0.517, 0.8577, 0.525, 0.85, 0.5173, 0.85, 0.5103, 0.8577, 0.5106, 0.8579, 0.517, 0.85, 0.5103, 0.85, 0.5, 0.8577, 0.5, 0.8577, 0.5106, 0.8577, 0.525, 0.8579, 0.517, 0.8644, 0.5173, 0.8647, 0.525, 0.8579, 0.517, 0.8577, 0.5106, 0.8632, 0.5118, 0.8644, 0.5173, 0.8577, 0.5106, 0.8577, 0.5, 0.8632, 0.5, 0.8632, 0.5118, 0.6, 0.275, 0.6, 0.2673, 0.6079, 0.267, 0.6077, 0.275, 0.6, 0.2673, 0.6, 0.2603, 0.6077, 0.2606, 0.6079, 0.267, 0.6, 0.2603, 0.6, 0.2397, 0.6077, 0.2394, 0.6077, 0.2606, 0.6077, 0.275, 0.6079, 0.267, 0.6144, 0.2673, 0.6147, 0.275, 0.6079, 0.267, 0.6077, 0.2606, 0.6132, 0.2618, 0.6144, 0.2673, 0.6077, 0.2606, 0.6077, 0.2394, 0.6132, 0.2382, 0.6132, 0.2618, 0.6132, 0.2382, 0.625, 0.2382, 0.6132, 0.25, 0.6, 0.725, 0.6077, 0.725, 0.608, 0.7329, 0.6, 0.7327, 0.6077, 0.725, 0.6147, 0.725, 0.6144, 0.7327, 0.608, 0.7329, 0.6147, 0.725, 0.6353, 0.725, 0.6356, 0.7327, 0.6144, 0.7327, 0.6, 0.7327, 0.608, 0.7329, 0.6077, 0.7394, 0.6, 0.7397, 0.608, 0.7329, 0.6144, 0.7327, 0.6132, 0.7382, 0.6077, 0.7394, 0.6144, 0.7327, 0.6356, 0.7327, 0.6368, 0.7382, 0.6132, 0.7382, 0.65, 0.725, 0.65, 0.7327, 0.6421, 0.733, 0.6423, 0.725, 0.65, 0.7327, 0.65, 0.7397, 0.6423, 0.7394, 0.6421, 0.733, 0.65, 0.7397, 0.65, 0.75, 0.6423, 0.75, 0.6423, 0.7394, 0.6423, 0.725, 0.6421, 0.733, 0.6356, 0.7327, 0.6353, 0.725, 0.6421, 0.733, 0.6423, 0.7394, 0.6368, 0.7382, 0.6356, 0.7327, 0.6423, 0.7394, 0.6423, 0.75, 0.6368, 0.75, 0.6368, 0.7382, 0.6, 0.775, 0.6, 0.7673, 0.6079, 0.767, 0.6077, 0.775, 0.6, 0.7673, 0.6, 0.7603, 0.6077, 0.7606, 0.6079, 0.767, 0.6, 0.7603, 0.6, 0.7397, 0.6077, 0.7394, 0.6077, 0.7606, 0.6077, 0.775, 0.6079, 0.767, 0.6144, 0.7673, 0.6147, 0.775, 0.6079, 0.767, 0.6077, 0.7606, 0.6132, 0.7618, 0.6144, 0.7673, 0.6077, 0.7606, 0.6077, 0.7394, 0.6132, 0.7382, 0.6132, 0.7618, 0.6132, 0.7382, 0.625, 0.7382, 0.6132, 0.75, 0.6, 0.475, 0.6077, 0.475, 0.608, 0.4829, 0.6, 0.4827, 0.6077, 0.475, 0.6147, 0.475, 0.6144, 0.4827, 0.608, 0.4829, 0.6147, 0.475, 0.625, 0.475, 0.625, 0.4827, 0.6144, 0.4827, 0.6, 0.4827, 0.608, 0.4829, 0.6077, 0.4894, 0.6, 0.4897, 0.608, 0.4829, 0.6144, 0.4827, 0.6132, 0.4882, 0.6077, 0.4894, 0.6144, 0.4827, 0.625, 0.4827, 0.625, 0.4882, 0.6132, 0.4882, 0.65, 0.525, 0.6423, 0.525, 0.642, 0.5171, 0.65, 0.5173, 0.6423, 0.525, 0.6353, 0.525, 0.6356, 0.5173, 0.642, 0.5171, 0.6353, 0.525, 0.6147, 0.525, 0.6144, 0.5173, 0.6356, 0.5173, 0.65, 0.5173, 0.642, 0.5171, 0.6423, 0.5106, 0.65, 0.5103, 0.642, 0.5171, 0.6356, 0.5173, 0.6368, 0.5118, 0.6423, 0.5106, 0.6356, 0.5173, 0.6144, 0.5173, 0.6132, 0.5118, 0.6368, 0.5118, 0.6, 0.525, 0.6, 0.5173, 0.6079, 0.517, 0.6077, 0.525, 0.6, 0.5173, 0.6, 0.5103, 0.6077, 0.5106, 0.6079, 0.517, 0.6, 0.5103, 0.6, 0.4897, 0.6077, 0.4894, 0.6077, 0.5106, 0.6077, 0.525, 0.6079, 0.517, 0.6144, 0.5173, 0.6147, 0.525, 0.6079, 0.517, 0.6077, 0.5106, 0.6132, 0.5118, 0.6144, 0.5173, 0.6077, 0.5106, 0.6077, 0.4894, 0.6132, 0.4882, 0.6132, 0.5118, 0.6132, 0.4882, 0.625, 0.4882, 0.6132, 0.5, 0.57, 0.975, 0.6, 0.975, 0.6, 0.9827, 0.57, 0.9827, 0.57, 0.9827, 0.6, 0.9827, 0.6, 0.9897, 0.57, 0.9897, 0.57, 0.9897, 0.6, 0.9897, 0.6, 1.0, 0.57, 1.0, 0.57, 0.01031, 0.6, 0.01031, 0.6, 0.01727, 0.57, 0.01727, 0.57, 0.01727, 0.6, 0.01727, 0.6, 0.025, 0.57, 0.025, 0.85, 0.565, 0.85, 0.525, 0.8577, 0.525, 0.8577, 0.565, 0.8577, 0.565, 0.8577, 0.525, 0.8647, 0.525, 0.8647, 0.565, 0.8647, 0.565, 0.8647, 0.525, 0.875, 0.525, 0.875, 0.565, 0.6147, 0.185, 0.6147, 0.225, 0.6077, 0.225, 0.6077, 0.185, 0.6077, 0.185, 0.6077, 0.225, 0.6, 0.225, 0.6, 0.185, 0.55, 0.7875, 0.55, 0.8292, 0.55, 0.8292, 0.55, 0.7875, 0.4748, 0.7327, 0.3871, 0.7327, 0.3875, 0.725, 0.475, 0.725, 0.4388, 0.3037, 0.3151, 0.3401, 0.3129, 0.3364, 0.4377, 0.2983, 0.4377, 0.2983, 0.3129, 0.3364, 0.3112, 0.3239, 0.4369, 0.2818, 0.475, 0.275, 0.3875, 0.275, 0.3151, 0.3401, 0.4388, 0.3037, 0.7167, 0.525, 0.65, 0.525, 0.65, 0.5173, 0.7167, 0.5173, 0.7167, 0.5173, 0.65, 0.5173, 0.65, 0.5103, 0.7167, 0.5103, 0.7167, 0.5103, 0.65, 0.5103, 0.65, 0.5, 0.7167, 0.5, 0.6147, 0.4083, 0.6147, 0.475, 0.6077, 0.475, 0.6077, 0.4083, 0.6077, 0.4083, 0.6077, 0.475, 0.6, 0.475, 0.6, 0.4083, 0.4734, 0.492, 0.3843, 0.4944, 0.3821, 0.4885, 0.4723, 0.4856, 0.4748, 0.5173, 0.3871, 0.5173, 0.386, 0.5103, 0.4743, 0.5103, 0.4743, 0.5103, 0.386, 0.5103, 0.3843, 0.4944, 0.4734, 0.492, 0.475, 0.525, 0.3875, 0.525, 0.3871, 0.5173, 0.4748, 0.5173, 0.65, 0.685, 0.65, 0.725, 0.6423, 0.725, 0.6423, 0.685, 0.6423, 0.685, 0.6423, 0.725, 0.6353, 0.725, 0.6353, 0.685, 0.6353, 0.685, 0.6353, 0.725, 0.6147, 0.725, 0.6147, 0.685, 0.6147, 0.685, 0.6147, 0.725, 0.6077, 0.725, 0.6077, 0.685, 0.6077, 0.685, 0.6077, 0.725, 0.6, 0.725, 0.6, 0.685, 0.4743, 0.7397, 0.386, 0.7397, 0.3871, 0.7327, 0.4748, 0.7327, 0.4723, 0.4856, 0.3821, 0.4885, 0.3875, 0.475, 0.475, 0.475, 0.4723, 0.7644, 0.3821, 0.7615, 0.3843, 0.7556, 0.4734, 0.758, 0.4734, 0.758, 0.3843, 0.7556, 0.386, 0.7397, 0.4743, 0.7397, 0.475, 0.685, 0.5625, 0.685, 0.5625, 0.725, 0.475, 0.725, 0.7833, 0.725, 0.85, 0.725, 0.85, 0.7327, 0.7833, 0.7327, 0.7833, 0.7327, 0.85, 0.7327, 0.85, 0.7397, 0.7833, 0.7397, 0.7833, 0.7397, 0.85, 0.7397, 0.85, 0.75, 0.7833, 0.75, 0.6147, 0.9083, 0.6147, 0.975, 0.6077, 0.975, 0.6077, 0.9083, 0.6077, 0.9083, 0.6077, 0.975, 0.6, 0.975, 0.6, 0.9083, 0.4875, 0.4208, 0.55, 0.4208, 0.55, 0.4208, 0.4875, 0.4208, 0.475, 0.9897, 0.5625, 0.9897, 0.5625, 1.0, 0.475, 1.0, 0.475, 0.01031, 0.5625, 0.01031, 0.5625, 0.01727, 0.475, 0.01727, 0.4363, 0.277, 0.3101, 0.3213, 0.3875, 0.225, 0.475, 0.225, 0.475, 0.185, 0.5625, 0.185, 0.5625, 0.225, 0.475, 0.225, 0.57, 0.275, 0.5625, 0.275, 0.5625, 0.2673, 0.57, 0.2673, 0.57, 0.2673, 0.5625, 0.2673, 0.5625, 0.2603, 0.57, 0.2603, 0.57, 0.2603, 0.5625, 0.2603, 0.5625, 0.2397, 0.57, 0.2397, 0.57, 0.2397, 0.5625, 0.2397, 0.5625, 0.2327, 0.57, 0.2327, 0.57, 0.2327, 0.5625, 0.2327, 0.5625, 0.225, 0.57, 0.225, 0.57, 0.525, 0.5625, 0.525, 0.5625, 0.5173, 0.57, 0.5173, 0.57, 0.5173, 0.5625, 0.5173, 0.5625, 0.5103, 0.57, 0.5103, 0.57, 0.5103, 0.5625, 0.5103, 0.5625, 0.4897, 0.57, 0.4897, 0.57, 0.4897, 0.5625, 0.4897, 0.5625, 0.4827, 0.57, 0.4827, 0.57, 0.4827, 0.5625, 0.4827, 0.5625, 0.475, 0.57, 0.475, 0.57, 0.775, 0.5625, 0.775, 0.5625, 0.7673, 0.57, 0.7673, 0.57, 0.7673, 0.5625, 0.7673, 0.5625, 0.7603, 0.57, 0.7603, 0.57, 0.7603, 0.5625, 0.7603, 0.5625, 0.7397, 0.57, 0.7397, 0.57, 0.7397, 0.5625, 0.7397, 0.5625, 0.7327, 0.57, 0.7327, 0.57, 0.7327, 0.5625, 0.7327, 0.5625, 0.725, 0.57, 0.725, 0.475, 0.9827, 0.5625, 0.9827, 0.5625, 0.9897, 0.475, 0.9897, 0.2113, 0.4495, 0.2318, 0.4235, 0.2428, 0.4083, 0.2059, 0.4515, 0.2059, 0.4515, 0.2428, 0.4083, 0.2568, 0.3909, 0.1935, 0.461, 0.1935, 0.461, 0.2568, 0.3909, 0.2903, 0.3527, 0.1535, 0.4963, 0.3784, 0.2766, 0.3083, 0.3399, 0.3105, 0.3408, 0.3832, 0.2754, 0.3832, 0.2754, 0.3105, 0.3408, 0.3151, 0.3401, 0.3875, 0.275, 0.2318, 0.4235, 0.2415, 0.4103, 0.2598, 0.3862, 0.2428, 0.4083, 0.2428, 0.4083, 0.2598, 0.3862, 0.2771, 0.3644, 0.2568, 0.3909, 0.2568, 0.3909, 0.2771, 0.3644, 0.3025, 0.3393, 0.3046, 0.3429, 0.3046, 0.3429, 0.3025, 0.3393, 0.3074, 0.338, 0.3096, 0.3416, 0.3096, 0.3416, 0.3074, 0.338, 0.3129, 0.3364, 0.3151, 0.3401, 0.2415, 0.4103, 0.2395, 0.4106, 0.2577, 0.3846, 0.2598, 0.3862, 0.2598, 0.3862, 0.2577, 0.3846, 0.2752, 0.3596, 0.2771, 0.3644, 0.2771, 0.3644, 0.2752, 0.3596, 0.3007, 0.3277, 0.3025, 0.3393, 0.3025, 0.3393, 0.3007, 0.3277, 0.3057, 0.3258, 0.3074, 0.338, 0.3074, 0.338, 0.3057, 0.3258, 0.3112, 0.3239, 0.3129, 0.3364, 0.2395, 0.4106, 0.2254, 0.4262, 0.2354, 0.4086, 0.2577, 0.3846, 0.2577, 0.3846, 0.2354, 0.4086, 0.2493, 0.3865, 0.2752, 0.3596, 0.2752, 0.3596, 0.2493, 0.3865, 0.2996, 0.3251, 0.3007, 0.3277, 0.3007, 0.3277, 0.2996, 0.3251, 0.3045, 0.3232, 0.3057, 0.3258, 0.3057, 0.3258, 0.3045, 0.3232, 0.3101, 0.3213, 0.3112, 0.3239, 0.2254, 0.4262, 0.1991, 0.4585, 0.1907, 0.4626, 0.2354, 0.4086, 0.2354, 0.4086, 0.1907, 0.4626, 0.1751, 0.4751, 0.2493, 0.3865, 0.2493, 0.3865, 0.1751, 0.4751, 0.129, 0.5203, 0.284, 0.3371, 0.3034, 0.3202, 0.3782, 0.2274, 0.3832, 0.2256, 0.3055, 0.322, 0.3055, 0.322, 0.3832, 0.2256, 0.3875, 0.225, 0.3101, 0.3213, 0.3643, 0.5244, 0.3642, 0.519, 0.3676, 0.5183, 0.3677, 0.5246, 0.3677, 0.5246, 0.3676, 0.5183, 0.3705, 0.518, 0.3706, 0.5248, 0.3706, 0.5248, 0.3705, 0.518, 0.3797, 0.5173, 0.3801, 0.525, 0.3801, 0.525, 0.3797, 0.5173, 0.3832, 0.5173, 0.3836, 0.525, 0.3836, 0.525, 0.3832, 0.5173, 0.3871, 0.5173, 0.3875, 0.525, 0.3642, 0.519, 0.3633, 0.5146, 0.3667, 0.5123, 0.3676, 0.5183, 0.3676, 0.5183, 0.3667, 0.5123, 0.3695, 0.5108, 0.3705, 0.518, 0.3705, 0.518, 0.3695, 0.5108, 0.3786, 0.5101, 0.3797, 0.5173, 0.3797, 0.5173, 0.3786, 0.5101, 0.3821, 0.5103, 0.3832, 0.5173, 0.3832, 0.5173, 0.3821, 0.5103, 0.386, 0.5103, 0.3871, 0.5173, 0.3633, 0.5146, 0.3613, 0.5108, 0.3645, 0.5065, 0.3667, 0.5123, 0.3667, 0.5123, 0.3645, 0.5065, 0.3676, 0.5021, 0.3695, 0.5108, 0.3695, 0.5108, 0.3676, 0.5021, 0.3768, 0.4948, 0.3786, 0.5101, 0.3786, 0.5101, 0.3768, 0.4948, 0.3804, 0.4946, 0.3821, 0.5103, 0.3821, 0.5103, 0.3804, 0.4946, 0.3843, 0.4944, 0.386, 0.5103, 0.3613, 0.5108, 0.3579, 0.5089, 0.3602, 0.5038, 0.3645, 0.5065, 0.3645, 0.5065, 0.3602, 0.5038, 0.363, 0.4985, 0.3676, 0.5021, 0.3676, 0.5021, 0.363, 0.4985, 0.3747, 0.489, 0.3768, 0.4948, 0.3768, 0.4948, 0.3747, 0.489, 0.3782, 0.4887, 0.3804, 0.4946, 0.3804, 0.4946, 0.3782, 0.4887, 0.3821, 0.4885, 0.3843, 0.4944, 0.3579, 0.5089, 0.3522, 0.5091, 0.3525, 0.5052, 0.3602, 0.5038, 0.3602, 0.5038, 0.3525, 0.5052, 0.3523, 0.5022, 0.363, 0.4985, 0.363, 0.4985, 0.3523, 0.5022, 0.3505, 0.4997, 0.3683, 0.4894, 0.3748, 0.4881, 0.38, 0.4753, 0.3836, 0.4751, 0.3782, 0.4884, 0.3782, 0.4884, 0.3836, 0.4751, 0.3875, 0.475, 0.3821, 0.4885, 0.3521, 0.7403, 0.3578, 0.7406, 0.3602, 0.7458, 0.3524, 0.7444, 0.3524, 0.7444, 0.3602, 0.7458, 0.3629, 0.7512, 0.3522, 0.7475, 0.3522, 0.7475, 0.3629, 0.7512, 0.3683, 0.7606, 0.3505, 0.7503, 0.38, 0.7747, 0.3748, 0.7619, 0.3782, 0.7616, 0.3836, 0.7749, 0.3836, 0.7749, 0.3782, 0.7616, 0.3821, 0.7615, 0.3875, 0.775, 0.3578, 0.7406, 0.3612, 0.7387, 0.3645, 0.7432, 0.3602, 0.7458, 0.3602, 0.7458, 0.3645, 0.7432, 0.3676, 0.7477, 0.3629, 0.7512, 0.3629, 0.7512, 0.3676, 0.7477, 0.3768, 0.7552, 0.3747, 0.761, 0.3747, 0.761, 0.3768, 0.7552, 0.3804, 0.7554, 0.3782, 0.7613, 0.3782, 0.7613, 0.3804, 0.7554, 0.3843, 0.7556, 0.3821, 0.7615, 0.3612, 0.7387, 0.3632, 0.7349, 0.3666, 0.7373, 0.3645, 0.7432, 0.3645, 0.7432, 0.3666, 0.7373, 0.3695, 0.739, 0.3676, 0.7477, 0.3676, 0.7477, 0.3695, 0.739, 0.3786, 0.7399, 0.3768, 0.7552, 0.3768, 0.7552, 0.3786, 0.7399, 0.3821, 0.7397, 0.3804, 0.7554, 0.3804, 0.7554, 0.3821, 0.7397, 0.386, 0.7397, 0.3843, 0.7556, 0.3632, 0.7349, 0.3642, 0.7305, 0.3676, 0.7313, 0.3666, 0.7373, 0.3666, 0.7373, 0.3676, 0.7313, 0.3705, 0.7318, 0.3695, 0.739, 0.3695, 0.739, 0.3705, 0.7318, 0.3797, 0.7327, 0.3786, 0.7399, 0.3786, 0.7399, 0.3797, 0.7327, 0.3832, 0.7327, 0.3821, 0.7397, 0.3821, 0.7397, 0.3832, 0.7327, 0.3871, 0.7327, 0.386, 0.7397, 0.3642, 0.7305, 0.3642, 0.725, 0.3676, 0.725, 0.3676, 0.7313, 0.3676, 0.7313, 0.3676, 0.725, 0.3706, 0.7249, 0.3705, 0.7318, 0.3705, 0.7318, 0.3706, 0.7249, 0.3801, 0.725, 0.3797, 0.7327, 0.3797, 0.7327, 0.3801, 0.725, 0.3836, 0.725, 0.3832, 0.7327, 0.3832, 0.7327, 0.3836, 0.725, 0.3875, 0.725, 0.3871, 0.7327, 0.1465, 0.7365, 0.1513, 0.7372, 0.1509, 0.7411, 0.1452, 0.7403, 0.1452, 0.7403, 0.1509, 0.7411, 0.1505, 0.7447, 0.144, 0.7437, 0.144, 0.7437, 0.1505, 0.7447, 0.1498, 0.75, 0.1426, 0.7488, 0.3802, 0.9824, 0.3802, 0.9752, 0.3836, 0.975, 0.3836, 0.9826, 0.3836, 0.9826, 0.3836, 0.975, 0.3875, 0.975, 0.3875, 0.9827, 0.143, 0.7347, 0.1465, 0.7365, 0.1452, 0.7403, 0.1406, 0.738, 0.1406, 0.738, 0.1452, 0.7403, 0.144, 0.7437, 0.1385, 0.7409, 0.1385, 0.7409, 0.144, 0.7437, 0.1419, 0.7486, 0.1356, 0.7454, 0.3802, 0.9894, 0.3802, 0.9831, 0.3836, 0.9828, 0.3836, 0.9896, 0.3836, 0.9896, 0.3836, 0.9828, 0.3875, 0.9827, 0.3875, 0.9897, 0.1403, 0.732, 0.143, 0.7347, 0.1406, 0.738, 0.1371, 0.7344, 0.1371, 0.7344, 0.1406, 0.738, 0.1385, 0.7409, 0.1341, 0.7365, 0.1341, 0.7365, 0.1385, 0.7409, 0.135, 0.745, 0.13, 0.74, 0.3802, 0.9995, 0.3802, 0.9902, 0.3836, 0.9898, 0.3836, 0.9999, 0.3836, 0.9999, 0.3836, 0.9898, 0.3875, 0.9897, 0.3875, 1.0, 0.1386, 0.7285, 0.1403, 0.732, 0.1371, 0.7344, 0.1348, 0.7298, 0.1348, 0.7298, 0.1371, 0.7344, 0.1341, 0.7365, 0.1313, 0.731, 0.1313, 0.731, 0.1341, 0.7365, 0.1296, 0.7394, 0.1264, 0.7331, 0.3802, 0.01694, 0.3802, 0.01064, 0.3836, 0.01039, 0.3836, 0.01719, 0.3836, 0.01719, 0.3836, 0.01039, 0.3875, 0.01031, 0.3875, 0.01727, 0.1378, 0.7237, 0.1386, 0.7285, 0.1348, 0.7298, 0.1339, 0.7241, 0.1339, 0.7241, 0.1348, 0.7298, 0.1313, 0.731, 0.1303, 0.7244, 0.1303, 0.7244, 0.1313, 0.731, 0.1262, 0.7324, 0.125, 0.7252, 0.3802, 0.02481, 0.3802, 0.01765, 0.3836, 0.01737, 0.3836, 0.02495, 0.3836, 0.02495, 0.3836, 0.01737, 0.3875, 0.01727, 0.3875, 0.025, 0.1501, 0.6707, 0.1378, 0.7237, 0.1339, 0.7241, 0.1452, 0.6718, 0.1452, 0.6718, 0.1339, 0.7241, 0.1303, 0.7244, 0.1393, 0.6746, 0.1393, 0.6746, 0.1303, 0.7244, 0.125, 0.7248, 0.125, 0.6849, 0.3802, 0.06511, 0.3802, 0.02519, 0.3836, 0.02505, 0.3836, 0.06503, 0.3836, 0.06503, 0.3836, 0.02505, 0.3875, 0.025, 0.3875, 0.065, 0.3875, 0.4083, 0.3875, 0.475, 0.3836, 0.475, 0.3836, 0.4083, 0.3836, 0.4083, 0.3836, 0.475, 0.3802, 0.4748, 0.3802, 0.4083, 0.3802, 0.4083, 0.3802, 0.4748, 0.375, 0.4746, 0.375, 0.4082, 0.2994, 0.4885, 0.3523, 0.5022, 0.3525, 0.5052, 0.3036, 0.4873, 0.3036, 0.4873, 0.3525, 0.5052, 0.3522, 0.5091, 0.3052, 0.4893, 0.3875, 0.685, 0.3875, 0.725, 0.3836, 0.725, 0.3836, 0.685, 0.3836, 0.685, 0.3836, 0.725, 0.3801, 0.725, 0.3801, 0.685, 0.3801, 0.685, 0.3801, 0.725, 0.3706, 0.7249, 0.3706, 0.6849, 0.3706, 0.6849, 0.3706, 0.7249, 0.3676, 0.725, 0.3676, 0.6849, 0.3676, 0.6849, 0.3676, 0.725, 0.3642, 0.725, 0.3642, 0.6849, 0.3875, 0.9083, 0.3875, 0.975, 0.3836, 0.975, 0.3836, 0.9083, 0.3836, 0.9083, 0.3836, 0.975, 0.3802, 0.9748, 0.3802, 0.9083, 0.3802, 0.9083, 0.3802, 0.9748, 0.375, 0.9746, 0.375, 0.9082, 0.2178, 0.7456, 0.1505, 0.7447, 0.1509, 0.7411, 0.2181, 0.7422, 0.2181, 0.7422, 0.1509, 0.7411, 0.1513, 0.7372, 0.2182, 0.7382, 0.475, 0.975, 0.5625, 0.975, 0.5625, 0.9827, 0.475, 0.9827, 0.3677, 0.5246, 0.3677, 0.5647, 0.3643, 0.5645, 0.3643, 0.5244, 0.475, 0.645, 0.5625, 0.645, 0.5625, 0.645, 0.475, 0.645, 0.3677, 0.6048, 0.3676, 0.6448, 0.3642, 0.6448, 0.3642, 0.6047, 0.57, 0.105, 0.5625, 0.105, 0.5625, 0.105, 0.57, 0.105, 0.3706, 0.5248, 0.3706, 0.5648, 0.3677, 0.5647, 0.3677, 0.5246, 0.475, 0.605, 0.3875, 0.605, 0.3875, 0.605, 0.475, 0.605, 0.3706, 0.6049, 0.3706, 0.6449, 0.3676, 0.6448, 0.3677, 0.6048, 0.57, 0.065, 0.6, 0.065, 0.6, 0.065, 0.57, 0.065, 0.3801, 0.525, 0.3801, 0.565, 0.3706, 0.5648, 0.3706, 0.5248, 0.475, 0.565, 0.5625, 0.565, 0.5625, 0.565, 0.475, 0.565, 0.3801, 0.605, 0.3801, 0.645, 0.3706, 0.6449, 0.3706, 0.6049, 0.3642, 0.6849, 0.1501, 0.6707, 0.1501, 0.6707, 0.3642, 0.6849, 0.3836, 0.525, 0.3836, 0.565, 0.3801, 0.565, 0.3801, 0.525, 0.475, 0.185, 0.3875, 0.185, 0.3875, 0.185, 0.475, 0.185, 0.3836, 0.605, 0.3836, 0.645, 0.3801, 0.645, 0.3801, 0.605, 0.1624, 0.6176, 0.3642, 0.6448, 0.3642, 0.6448, 0.1624, 0.6176, 0.3875, 0.525, 0.3875, 0.565, 0.3836, 0.565, 0.3836, 0.525, 0.475, 0.145, 0.5625, 0.145, 0.5625, 0.145, 0.475, 0.145, 0.3875, 0.605, 0.3875, 0.645, 0.3836, 0.645, 0.3836, 0.605, 0.3642, 0.6047, 0.1746, 0.5646, 0.1746, 0.5646, 0.3642, 0.6047, 0.3836, 0.225, 0.3836, 0.185, 0.3875, 0.185, 0.3875, 0.225, 0.475, 0.105, 0.3875, 0.105, 0.3875, 0.105, 0.475, 0.105, 0.3836, 0.145, 0.3836, 0.105, 0.3875, 0.105, 0.3875, 0.145, 0.1869, 0.5116, 0.3643, 0.5645, 0.3643, 0.5645, 0.1869, 0.5116, 0.3802, 0.2248, 0.3802, 0.1849, 0.3836, 0.185, 0.3836, 0.225, 0.475, 0.065, 0.5625, 0.065, 0.5625, 0.065, 0.475, 0.065, 0.3802, 0.145, 0.3802, 0.105, 0.3836, 0.105, 0.3836, 0.145, 0.57, 0.685, 0.5625, 0.685, 0.5625, 0.685, 0.57, 0.685, 0.1751, 0.4751, 0.1662, 0.525, 0.125, 0.5651, 0.125, 0.5252, 0.1501, 0.6707, 0.1452, 0.6718, 0.1452, 0.6718, 0.1501, 0.6707, 0.1572, 0.5748, 0.1482, 0.6247, 0.125, 0.645, 0.125, 0.605, 0.57, 0.645, 0.6, 0.645, 0.6, 0.645, 0.57, 0.645, 0.1907, 0.4626, 0.1793, 0.5149, 0.1662, 0.525, 0.1751, 0.4751, 0.1566, 0.6195, 0.1624, 0.6176, 0.1624, 0.6176, 0.1566, 0.6195, 0.168, 0.5672, 0.1566, 0.6195, 0.1482, 0.6247, 0.1572, 0.5748, 0.57, 0.605, 0.5625, 0.605, 0.5625, 0.605, 0.57, 0.605, 0.1991, 0.4585, 0.1869, 0.5116, 0.1793, 0.5149, 0.1907, 0.4626, 0.1746, 0.5646, 0.168, 0.5672, 0.168, 0.5672, 0.1746, 0.5646, 0.1746, 0.5646, 0.1624, 0.6176, 0.1566, 0.6195, 0.168, 0.5672, 0.57, 0.565, 0.6, 0.565, 0.6, 0.565, 0.57, 0.565, 0.475, 0.025, 0.5625, 0.025, 0.5625, 0.065, 0.475, 0.065, 0.1793, 0.5149, 0.1869, 0.5116, 0.1869, 0.5116, 0.1793, 0.5149, 0.475, 0.105, 0.5625, 0.105, 0.5625, 0.145, 0.475, 0.145, 0.85, 0.565, 0.8577, 0.565, 0.8577, 0.565, 0.85, 0.565, 0.475, 0.525, 0.5625, 0.525, 0.5625, 0.565, 0.475, 0.565, 0.1452, 0.6718, 0.1393, 0.6746, 0.1393, 0.6746, 0.1452, 0.6718, 0.475, 0.605, 0.5625, 0.605, 0.5625, 0.645, 0.475, 0.645, 0.8577, 0.605, 0.85, 0.605, 0.85, 0.605, 0.8577, 0.605, 0.6077, 0.525, 0.6077, 0.565, 0.6, 0.565, 0.6, 0.525, 0.1482, 0.6247, 0.1566, 0.6195, 0.1566, 0.6195, 0.1482, 0.6247, 0.6077, 0.605, 0.6077, 0.645, 0.6, 0.645, 0.6, 0.605, 0.85, 0.645, 0.8577, 0.645, 0.8577, 0.645, 0.85, 0.645, 0.6147, 0.525, 0.6147, 0.565, 0.6077, 0.565, 0.6077, 0.525, 0.168, 0.5672, 0.1572, 0.5748, 0.1572, 0.5748, 0.168, 0.5672, 0.6147, 0.605, 0.6147, 0.645, 0.6077, 0.645, 0.6077, 0.605, 0.8577, 0.685, 0.85, 0.685, 0.85, 0.685, 0.8577, 0.685, 0.6353, 0.525, 0.6353, 0.565, 0.6147, 0.565, 0.6147, 0.525, 0.1662, 0.525, 0.1793, 0.5149, 0.1793, 0.5149, 0.1662, 0.525, 0.6353, 0.605, 0.6353, 0.645, 0.6147, 0.645, 0.6147, 0.605, 0.8577, 0.565, 0.8647, 0.565, 0.8647, 0.565, 0.8577, 0.565, 0.6423, 0.525, 0.6423, 0.565, 0.6353, 0.565, 0.6353, 0.525, 0.1393, 0.6746, 0.125, 0.6849, 0.125, 0.6849, 0.1393, 0.6746, 0.6423, 0.605, 0.6423, 0.645, 0.6353, 0.645, 0.6353, 0.605, 0.8647, 0.605, 0.8577, 0.605, 0.8577, 0.605, 0.8647, 0.605, 0.65, 0.525, 0.65, 0.565, 0.6423, 0.565, 0.6423, 0.525, 0.125, 0.645, 0.1482, 0.6247, 0.1482, 0.6247, 0.125, 0.645, 0.65, 0.605, 0.65, 0.645, 0.6423, 0.645, 0.6423, 0.605, 0.8577, 0.645, 0.8647, 0.645, 0.8647, 0.645, 0.8577, 0.645, 0.6077, 0.025, 0.6077, 0.065, 0.6, 0.065, 0.6, 0.025, 0.1572, 0.5748, 0.125, 0.605, 0.125, 0.605, 0.1572, 0.5748, 0.6077, 0.105, 0.6077, 0.145, 0.6, 0.145, 0.6, 0.105, 0.8647, 0.685, 0.8577, 0.685, 0.8577, 0.685, 0.8647, 0.685, 0.6147, 0.025, 0.6147, 0.065, 0.6077, 0.065, 0.6077, 0.025, 0.125, 0.5651, 0.1662, 0.525, 0.1662, 0.525, 0.125, 0.5651, 0.6147, 0.105, 0.6147, 0.145, 0.6077, 0.145, 0.6077, 0.105, 0.8647, 0.565, 0.875, 0.565, 0.875, 0.565, 0.8647, 0.565, 0.8647, 0.725, 0.8647, 0.685, 0.875, 0.685, 0.875, 0.725, 0.3802, 0.06511, 0.3836, 0.06503, 0.3836, 0.06503, 0.3802, 0.06511, 0.8647, 0.645, 0.8647, 0.605, 0.875, 0.605, 0.875, 0.645, 0.875, 0.605, 0.8647, 0.605, 0.8647, 0.605, 0.875, 0.605, 0.8577, 0.725, 0.8577, 0.685, 0.8647, 0.685, 0.8647, 0.725, 0.3836, 0.105, 0.3802, 0.105, 0.3802, 0.105, 0.3836, 0.105, 0.8577, 0.645, 0.8577, 0.605, 0.8647, 0.605, 0.8647, 0.645, 0.8647, 0.645, 0.875, 0.645, 0.875, 0.645, 0.8647, 0.645, 0.85, 0.725, 0.85, 0.685, 0.8577, 0.685, 0.8577, 0.725, 0.3802, 0.145, 0.3836, 0.145, 0.3836, 0.145, 0.3802, 0.145, 0.85, 0.645, 0.85, 0.605, 0.8577, 0.605, 0.8577, 0.645, 0.875, 0.685, 0.8647, 0.685, 0.8647, 0.685, 0.875, 0.685, 0.57, 0.525, 0.6, 0.525, 0.6, 0.565, 0.57, 0.565, 0.3836, 0.185, 0.3802, 0.1849, 0.3802, 0.1849, 0.3836, 0.185, 0.57, 0.605, 0.6, 0.605, 0.6, 0.645, 0.57, 0.645, 0.6147, 0.185, 0.6077, 0.185, 0.6077, 0.185, 0.6147, 0.185, 0.1991, 0.4585, 0.2254, 0.4262, 0.2395, 0.4106, 0.2415, 0.4103, 0.2318, 0.4235, 0.2113, 0.4495, 0.2582, 0.4694, 0.3052, 0.4893, 0.3522, 0.5091, 0.3579, 0.5089, 0.3613, 0.5108, 0.3633, 0.5146, 0.3642, 0.519, 0.3643, 0.5244, 0.3643, 0.5645, 0.1869, 0.5116, 0.3836, 0.06503, 0.3875, 0.065, 0.3875, 0.065, 0.3836, 0.06503, 0.1746, 0.5646, 0.3642, 0.6047, 0.3642, 0.6448, 0.1624, 0.6176, 0.6077, 0.145, 0.6147, 0.145, 0.6147, 0.145, 0.6077, 0.145, 0.57, 0.025, 0.6, 0.025, 0.6, 0.065, 0.57, 0.065, 0.3875, 0.105, 0.3836, 0.105, 0.3836, 0.105, 0.3875, 0.105, 0.57, 0.105, 0.6, 0.105, 0.6, 0.145, 0.57, 0.145, 0.6147, 0.105, 0.6077, 0.105, 0.6077, 0.105, 0.6147, 0.105, 0.7833, 0.525, 0.85, 0.525, 0.85, 0.565, 0.7833, 0.565, 0.3836, 0.145, 0.3875, 0.145, 0.3875, 0.145, 0.3836, 0.145, 0.7833, 0.605, 0.85, 0.605, 0.85, 0.645, 0.7833, 0.645, 0.6077, 0.065, 0.6147, 0.065, 0.6147, 0.065, 0.6077, 0.065, 0.3677, 0.5647, 0.3677, 0.6048, 0.3642, 0.6047, 0.3643, 0.5645, 0.3676, 0.6448, 0.3676, 0.6849, 0.3642, 0.6849, 0.3642, 0.6448, 0.3706, 0.5648, 0.3706, 0.6049, 0.3677, 0.6048, 0.3677, 0.5647, 0.3706, 0.6449, 0.3706, 0.6849, 0.3676, 0.6849, 0.3676, 0.6448, 0.3801, 0.565, 0.3801, 0.605, 0.3706, 0.6049, 0.3706, 0.5648, 0.3801, 0.645, 0.3801, 0.685, 0.3706, 0.6849, 0.3706, 0.6449, 0.3836, 0.565, 0.3836, 0.605, 0.3801, 0.605, 0.3801, 0.565, 0.3836, 0.645, 0.3836, 0.685, 0.3801, 0.685, 0.3801, 0.645, 0.3875, 0.565, 0.3875, 0.605, 0.3836, 0.605, 0.3836, 0.565, 0.3875, 0.645, 0.3875, 0.685, 0.3836, 0.685, 0.3836, 0.645, 0.3836, 0.185, 0.3836, 0.145, 0.3875, 0.145, 0.3875, 0.185, 0.3836, 0.105, 0.3836, 0.06503, 0.3875, 0.065, 0.3875, 0.105, 0.3802, 0.1849, 0.3802, 0.145, 0.3836, 0.145, 0.3836, 0.185, 0.3802, 0.105, 0.3802, 0.06511, 0.3836, 0.06503, 0.3836, 0.105, 0.1662, 0.525, 0.1572, 0.5748, 0.125, 0.605, 0.125, 0.5651, 0.1482, 0.6247, 0.1393, 0.6746, 0.125, 0.6849, 0.125, 0.645, 0.1793, 0.5149, 0.168, 0.5672, 0.1572, 0.5748, 0.1662, 0.525, 0.1566, 0.6195, 0.1452, 0.6718, 0.1393, 0.6746, 0.1482, 0.6247, 0.1869, 0.5116, 0.1746, 0.5646, 0.168, 0.5672, 0.1793, 0.5149, 0.1624, 0.6176, 0.1501, 0.6707, 0.1452, 0.6718, 0.1566, 0.6195, 0.475, 0.065, 0.5625, 0.065, 0.5625, 0.105, 0.475, 0.105, 0.475, 0.145, 0.5625, 0.145, 0.5625, 0.185, 0.475, 0.185, 0.475, 0.565, 0.5625, 0.565, 0.5625, 0.605, 0.475, 0.605, 0.475, 0.645, 0.5625, 0.645, 0.5625, 0.685, 0.475, 0.685, 0.6077, 0.565, 0.6077, 0.605, 0.6, 0.605, 0.6, 0.565, 0.6077, 0.645, 0.6077, 0.685, 0.6, 0.685, 0.6, 0.645, 0.6147, 0.565, 0.6147, 0.605, 0.6077, 0.605, 0.6077, 0.565, 0.6147, 0.645, 0.6147, 0.685, 0.6077, 0.685, 0.6077, 0.645, 0.6353, 0.565, 0.6353, 0.605, 0.6147, 0.605, 0.6147, 0.565, 0.6353, 0.645, 0.6353, 0.685, 0.6147, 0.685, 0.6147, 0.645, 0.6423, 0.565, 0.6423, 0.605, 0.6353, 0.605, 0.6353, 0.565, 0.6423, 0.645, 0.6423, 0.685, 0.6353, 0.685, 0.6353, 0.645, 0.65, 0.565, 0.65, 0.605, 0.6423, 0.605, 0.6423, 0.565, 0.65, 0.645, 0.65, 0.685, 0.6423, 0.685, 0.6423, 0.645, 0.6077, 0.065, 0.6077, 0.105, 0.6, 0.105, 0.6, 0.065, 0.6077, 0.145, 0.6077, 0.185, 0.6, 0.185, 0.6, 0.145, 0.6147, 0.065, 0.6147, 0.105, 0.6077, 0.105, 0.6077, 0.065, 0.6147, 0.145, 0.6147, 0.185, 0.6077, 0.185, 0.6077, 0.145, 0.8647, 0.685, 0.8647, 0.645, 0.875, 0.645, 0.875, 0.685, 0.8647, 0.605, 0.8647, 0.565, 0.875, 0.565, 0.875, 0.605, 0.8577, 0.685, 0.8577, 0.645, 0.8647, 0.645, 0.8647, 0.685, 0.8577, 0.605, 0.8577, 0.565, 0.8647, 0.565, 0.8647, 0.605, 0.85, 0.685, 0.85, 0.645, 0.8577, 0.645, 0.8577, 0.685, 0.85, 0.605, 0.85, 0.565, 0.8577, 0.565, 0.8577, 0.605, 0.57, 0.565, 0.6, 0.565, 0.6, 0.605, 0.57, 0.605, 0.57, 0.645, 0.6, 0.645, 0.6, 0.685, 0.57, 0.685, 0.1869, 0.5116, 0.3643, 0.5645, 0.3642, 0.6047, 0.1746, 0.5646, 0.1624, 0.6176, 0.3642, 0.6448, 0.3642, 0.6849, 0.1501, 0.6707, 0.57, 0.065, 0.6, 0.065, 0.6, 0.105, 0.57, 0.105, 0.57, 0.145, 0.6, 0.145, 0.6, 0.185, 0.57, 0.185, 0.7833, 0.565, 0.85, 0.565, 0.85, 0.605, 0.7833, 0.605, 0.7833, 0.645, 0.85, 0.645, 0.85, 0.685, 0.7833, 0.685, 0.57, 0.145, 0.6, 0.145, 0.6, 0.145, 0.57, 0.145, 0.475, 0.685, 0.3875, 0.685, 0.3875, 0.685, 0.475, 0.685, 0.57, 0.185, 0.5625, 0.185, 0.5625, 0.185, 0.57, 0.185, 0.6, 0.565, 0.6077, 0.565, 0.6077, 0.565, 0.6, 0.565, 0.7833, 0.565, 0.85, 0.565, 0.85, 0.565, 0.7833, 0.565, 0.6077, 0.605, 0.6, 0.605, 0.6, 0.605, 0.6077, 0.605, 0.7167, 0.605, 0.65, 0.605, 0.65, 0.605, 0.7167, 0.605, 0.6, 0.645, 0.6077, 0.645, 0.6077, 0.645, 0.6, 0.645, 0.7833, 0.645, 0.85, 0.645, 0.85, 0.645, 0.7833, 0.645, 0.6077, 0.685, 0.6, 0.685, 0.6, 0.685, 0.6077, 0.685, 0.3643, 0.5645, 0.3677, 0.5647, 0.3677, 0.5647, 0.3643, 0.5645, 0.7167, 0.685, 0.65, 0.685, 0.65, 0.685, 0.7167, 0.685, 0.6077, 0.565, 0.6147, 0.565, 0.6147, 0.565, 0.6077, 0.565, 0.3677, 0.6048, 0.3642, 0.6047, 0.3642, 0.6047, 0.3677, 0.6048, 0.6147, 0.605, 0.6077, 0.605, 0.6077, 0.605, 0.6147, 0.605, 0.3642, 0.6448, 0.3676, 0.6448, 0.3676, 0.6448, 0.3642, 0.6448, 0.6077, 0.645, 0.6147, 0.645, 0.6147, 0.645, 0.6077, 0.645, 0.3676, 0.6849, 0.3642, 0.6849, 0.3642, 0.6849, 0.3676, 0.6849, 0.6147, 0.685, 0.6077, 0.685, 0.6077, 0.685, 0.6147, 0.685, 0.3677, 0.5647, 0.3706, 0.5648, 0.3706, 0.5648, 0.3677, 0.5647, 0.6147, 0.565, 0.6353, 0.565, 0.6353, 0.565, 0.6147, 0.565, 0.3706, 0.6049, 0.3677, 0.6048, 0.3677, 0.6048, 0.3706, 0.6049, 0.6353, 0.605, 0.6147, 0.605, 0.6147, 0.605, 0.6353, 0.605, 0.3676, 0.6448, 0.3706, 0.6449, 0.3706, 0.6449, 0.3676, 0.6448, 0.6147, 0.645, 0.6353, 0.645, 0.6353, 0.645, 0.6147, 0.645, 0.3706, 0.6849, 0.3676, 0.6849, 0.3676, 0.6849, 0.3706, 0.6849, 0.6353, 0.685, 0.6147, 0.685, 0.6147, 0.685, 0.6353, 0.685, 0.3706, 0.5648, 0.3801, 0.565, 0.3801, 0.565, 0.3706, 0.5648, 0.6353, 0.565, 0.6423, 0.565, 0.6423, 0.565, 0.6353, 0.565, 0.3801, 0.605, 0.3706, 0.6049, 0.3706, 0.6049, 0.3801, 0.605, 0.6423, 0.605, 0.6353, 0.605, 0.6353, 0.605, 0.6423, 0.605, 0.3706, 0.6449, 0.3801, 0.645, 0.3801, 0.645, 0.3706, 0.6449, 0.6353, 0.645, 0.6423, 0.645, 0.6423, 0.645, 0.6353, 0.645, 0.3801, 0.685, 0.3706, 0.6849, 0.3706, 0.6849, 0.3801, 0.685, 0.6423, 0.685, 0.6353, 0.685, 0.6353, 0.685, 0.6423, 0.685, 0.3801, 0.565, 0.3836, 0.565, 0.3836, 0.565, 0.3801, 0.565, 0.6423, 0.565, 0.65, 0.565, 0.65, 0.565, 0.6423, 0.565, 0.3836, 0.605, 0.3801, 0.605, 0.3801, 0.605, 0.3836, 0.605, 0.65, 0.605, 0.6423, 0.605, 0.6423, 0.605, 0.65, 0.605, 0.3801, 0.645, 0.3836, 0.645, 0.3836, 0.645, 0.3801, 0.645, 0.6423, 0.645, 0.65, 0.645, 0.65, 0.645, 0.6423, 0.645, 0.3836, 0.685, 0.3801, 0.685, 0.3801, 0.685, 0.3836, 0.685, 0.65, 0.685, 0.6423, 0.685, 0.6423, 0.685, 0.65, 0.685, 0.3836, 0.565, 0.3875, 0.565, 0.3875, 0.565, 0.3836, 0.565, 0.6, 0.065, 0.6077, 0.065, 0.6077, 0.065, 0.6, 0.065, 0.3875, 0.605, 0.3836, 0.605, 0.3836, 0.605, 0.3875, 0.605, 0.6077, 0.105, 0.6, 0.105, 0.6, 0.105, 0.6077, 0.105, 0.3836, 0.645, 0.3875, 0.645, 0.3875, 0.645, 0.3836, 0.645, 0.6, 0.145, 0.6077, 0.145, 0.6077, 0.145, 0.6, 0.145, 0.3875, 0.685, 0.3836, 0.685, 0.3836, 0.685, 0.3875, 0.685, 0.6077, 0.185, 0.6, 0.185, 0.6, 0.185, 0.6077, 0.185, 0.3875, 0.185, 0.3836, 0.185, 0.3836, 0.185, 0.3875, 0.185, 0.85, 0.685, 0.7833, 0.685, 0.7833, 0.685, 0.85, 0.685, 0.7833, 0.685, 0.7167, 0.685, 0.7167, 0.685, 0.7833, 0.685, 0.65, 0.645, 0.7167, 0.645, 0.7167, 0.645, 0.65, 0.645, 0.7167, 0.645, 0.7833, 0.645, 0.7833, 0.645, 0.7167, 0.645, 0.85, 0.605, 0.7833, 0.605, 0.7833, 0.605, 0.85, 0.605, 0.7833, 0.605, 0.7167, 0.605, 0.7167, 0.605, 0.7833, 0.605, 0.65, 0.565, 0.7167, 0.565, 0.7167, 0.565, 0.65, 0.565, 0.7167, 0.565, 0.7833, 0.565, 0.7833, 0.565, 0.7167, 0.565, 0.65, 0.645, 0.7167, 0.645, 0.7167, 0.685, 0.65, 0.685, 0.7167, 0.645, 0.7833, 0.645, 0.7833, 0.685, 0.7167, 0.685, 0.65, 0.565, 0.7167, 0.565, 0.7167, 0.605, 0.65, 0.605, 0.7167, 0.565, 0.7833, 0.565, 0.7833, 0.605, 0.7167, 0.605, 0.65, 0.605, 0.7167, 0.605, 0.7167, 0.645, 0.65, 0.645, 0.7167, 0.605, 0.7833, 0.605, 0.7833, 0.645, 0.7167, 0.645, 0.65, 0.525, 0.7167, 0.525, 0.7167, 0.565, 0.65, 0.565, 0.7167, 0.525, 0.7833, 0.525, 0.7833, 0.565, 0.7167, 0.565, 0.3524, 0.7444, 0.2852, 0.7433, 0.2851, 0.7393, 0.3521, 0.7403, 0.2852, 0.7433, 0.2181, 0.7422, 0.2182, 0.7382, 0.2851, 0.7393, 0.3522, 0.7475, 0.285, 0.7466, 0.2852, 0.7433, 0.3524, 0.7444, 0.285, 0.7466, 0.2178, 0.7456, 0.2181, 0.7422, 0.2852, 0.7433, 0.3802, 0.7752, 0.3802, 0.8417, 0.375, 0.8418, 0.375, 0.7754, 0.3802, 0.8417, 0.3802, 0.9083, 0.375, 0.9082, 0.375, 0.8418, 0.3836, 0.775, 0.3836, 0.8417, 0.3802, 0.8417, 0.3802, 0.7752, 0.3836, 0.8417, 0.3836, 0.9083, 0.3802, 0.9083, 0.3802, 0.8417, 0.3875, 0.775, 0.3875, 0.8417, 0.3836, 0.8417, 0.3836, 0.775, 0.3875, 0.8417, 0.3875, 0.9083, 0.3836, 0.9083, 0.3836, 0.8417, 0.2059, 0.4515, 0.2548, 0.4694, 0.2582, 0.4694, 0.2113, 0.4495, 0.2548, 0.4694, 0.3036, 0.4873, 0.3052, 0.4893, 0.2582, 0.4694, 0.1935, 0.461, 0.2464, 0.4747, 0.2548, 0.4694, 0.2059, 0.4515, 0.2464, 0.4747, 0.2994, 0.4885, 0.3036, 0.4873, 0.2548, 0.4694, 0.3802, 0.2752, 0.3802, 0.3417, 0.375, 0.3418, 0.375, 0.2754, 0.3802, 0.3417, 0.3802, 0.4083, 0.375, 0.4082, 0.375, 0.3418, 0.3836, 0.275, 0.3836, 0.3417, 0.3802, 0.3417, 0.3802, 0.2752, 0.3836, 0.3417, 0.3836, 0.4083, 0.3802, 0.4083, 0.3802, 0.3417, 0.3875, 0.275, 0.3875, 0.3417, 0.3836, 0.3417, 0.3836, 0.275, 0.3875, 0.3417, 0.3875, 0.4083, 0.3836, 0.4083, 0.3836, 0.3417, 0.4875, 0.7875, 0.55, 0.7875, 0.55, 0.7875, 0.4875, 0.7875, 0.475, 0.8417, 0.5625, 0.8417, 0.5625, 0.9083, 0.475, 0.9083, 0.6077, 0.775, 0.6077, 0.8417, 0.6, 0.8417, 0.6, 0.775, 0.6077, 0.8417, 0.6077, 0.9083, 0.6, 0.9083, 0.6, 0.8417, 0.6147, 0.775, 0.6147, 0.8417, 0.6077, 0.8417, 0.6077, 0.775, 0.6147, 0.8417, 0.6147, 0.9083, 0.6077, 0.9083, 0.6077, 0.8417, 0.65, 0.7397, 0.7167, 0.7397, 0.7167, 0.75, 0.65, 0.75, 0.7167, 0.7397, 0.7833, 0.7397, 0.7833, 0.75, 0.7167, 0.75, 0.65, 0.7327, 0.7167, 0.7327, 0.7167, 0.7397, 0.65, 0.7397, 0.7167, 0.7327, 0.7833, 0.7327, 0.7833, 0.7397, 0.7167, 0.7397, 0.65, 0.725, 0.7167, 0.725, 0.7167, 0.7327, 0.65, 0.7327, 0.7167, 0.725, 0.7833, 0.725, 0.7833, 0.7327, 0.7167, 0.7327, 0.6077, 0.275, 0.6077, 0.3417, 0.6, 0.3417, 0.6, 0.275, 0.6077, 0.3417, 0.6077, 0.4083, 0.6, 0.4083, 0.6, 0.3417, 0.6147, 0.275, 0.6147, 0.3417, 0.6077, 0.3417, 0.6077, 0.275, 0.6147, 0.3417, 0.6147, 0.4083, 0.6077, 0.4083, 0.6077, 0.3417, 0.85, 0.5103, 0.7833, 0.5103, 0.7833, 0.5, 0.85, 0.5, 0.7833, 0.5103, 0.7167, 0.5103, 0.7167, 0.5, 0.7833, 0.5, 0.85, 0.5173, 0.7833, 0.5173, 0.7833, 0.5103, 0.85, 0.5103, 0.7833, 0.5173, 0.7167, 0.5173, 0.7167, 0.5103, 0.7833, 0.5103, 0.85, 0.525, 0.7833, 0.525, 0.7833, 0.5173, 0.85, 0.5173, 0.7833, 0.525, 0.7167, 0.525, 0.7167, 0.5173, 0.7833, 0.5173, 0.55, 0.3292, 0.4875, 0.3292, 0.4875, 0.3292, 0.55, 0.3292, 0.475, 0.3417, 0.5625, 0.3417, 0.5625, 0.4083, 0.475, 0.4083, 0.57, 0.275, 0.6, 0.275, 0.6, 0.3417, 0.57, 0.3417, 0.57, 0.3417, 0.6, 0.3417, 0.6, 0.4083, 0.57, 0.4083, 0.57, 0.775, 0.6, 0.775, 0.6, 0.8417, 0.57, 0.8417, 0.57, 0.8417, 0.6, 0.8417, 0.6, 0.9083, 0.57, 0.9083, 0.65, 0.685, 0.7167, 0.685, 0.7167, 0.725, 0.65, 0.725, 0.7167, 0.685, 0.7833, 0.685, 0.7833, 0.725, 0.7167, 0.725, 0.3875, 0.3417, 0.475, 0.3417, 0.475, 0.4083, 0.3875, 0.4083, 0.3875, 0.275, 0.475, 0.275, 0.475, 0.3417, 0.3875, 0.3417, 0.3875, 0.8417, 0.475, 0.8417, 0.475, 0.9083, 0.3875, 0.9083, 0.3875, 0.775, 0.475, 0.775, 0.475, 0.8417, 0.3875, 0.8417, 0.5625, 0.685, 0.475, 0.685, 0.475, 0.685, 0.5625, 0.685, 0.3875, 0.645, 0.475, 0.645, 0.475, 0.685, 0.3875, 0.685, 0.3875, 0.565, 0.475, 0.565, 0.475, 0.605, 0.3875, 0.605, 0.3875, 0.145, 0.475, 0.145, 0.475, 0.185, 0.3875, 0.185, 0.3875, 0.065, 0.475, 0.065, 0.475, 0.105, 0.3875, 0.105, 0.3875, 0.605, 0.475, 0.605, 0.475, 0.645, 0.3875, 0.645, 0.3875, 0.525, 0.475, 0.525, 0.475, 0.565, 0.3875, 0.565, 0.3875, 0.105, 0.475, 0.105, 0.475, 0.145, 0.3875, 0.145, 0.3875, 0.025, 0.475, 0.025, 0.475, 0.065, 0.3875, 0.065, 0.3875, 0.065, 0.475, 0.065, 0.475, 0.065, 0.3875, 0.065, 0.5625, 0.105, 0.475, 0.105, 0.475, 0.105, 0.5625, 0.105, 0.3875, 0.145, 0.475, 0.145, 0.475, 0.145, 0.3875, 0.145, 0.5625, 0.185, 0.475, 0.185, 0.475, 0.185, 0.5625, 0.185, 0.3875, 0.565, 0.475, 0.565, 0.475, 0.565, 0.3875, 0.565, 0.5625, 0.605, 0.475, 0.605, 0.475, 0.605, 0.5625, 0.605, 0.3875, 0.645, 0.475, 0.645, 0.475, 0.645, 0.3875, 0.645, 0.3875, 0.975, 0.475, 0.975, 0.475, 0.9827, 0.3875, 0.9827, 0.3875, 0.9827, 0.475, 0.9827, 0.475, 0.9897, 0.3875, 0.9897, 0.3875, 0.185, 0.475, 0.185, 0.475, 0.225, 0.3875, 0.225, 0.5625, 0.2327, 0.4363, 0.277, 0.475, 0.225, 0.5625, 0.225, 0.3875, 0.01031, 0.475, 0.01031, 0.475, 0.01727, 0.3875, 0.01727, 0.3875, 0.9897, 0.475, 0.9897, 0.475, 1.0, 0.3875, 1.0, 0.3875, 0.9083, 0.475, 0.9083, 0.475, 0.975, 0.3875, 0.975, 0.3875, 0.685, 0.475, 0.685, 0.475, 0.725, 0.3875, 0.725, 0.5625, 0.7603, 0.4734, 0.758, 0.4743, 0.7397, 0.5625, 0.7397, 0.5625, 0.7673, 0.4723, 0.7644, 0.4734, 0.758, 0.5625, 0.7603, 0.5625, 0.4827, 0.4723, 0.4856, 0.475, 0.475, 0.5625, 0.475, 0.5625, 0.7397, 0.4743, 0.7397, 0.4748, 0.7327, 0.5625, 0.7327, 0.5625, 0.525, 0.475, 0.525, 0.4748, 0.5173, 0.5625, 0.5173, 0.5625, 0.5103, 0.4743, 0.5103, 0.4734, 0.492, 0.5625, 0.4897, 0.5625, 0.5173, 0.4748, 0.5173, 0.4743, 0.5103, 0.5625, 0.5103, 0.5625, 0.4897, 0.4734, 0.492, 0.4723, 0.4856, 0.5625, 0.4827, 0.5625, 0.275, 0.475, 0.275, 0.4388, 0.3037, 0.5625, 0.2673, 0.5625, 0.2603, 0.4377, 0.2983, 0.4369, 0.2818, 0.5625, 0.2397, 0.5625, 0.2673, 0.4388, 0.3037, 0.4377, 0.2983, 0.5625, 0.2603, 0.5625, 0.7327, 0.4748, 0.7327, 0.475, 0.725, 0.5625, 0.725, 0.3875, 0.4083, 0.475, 0.4083, 0.475, 0.475, 0.3875, 0.475, 0.3875, 0.01727, 0.475, 0.01727, 0.475, 0.025, 0.3875, 0.025, 0.5625, 0.2397, 0.4369, 0.2818, 0.4363, 0.277, 0.5625, 0.2327, 0.5625, 0.775, 0.475, 0.775, 0.4723, 0.7644, 0.5625, 0.7673, 0.55, 0.9625, 0.55, 0.9208, 0.5625, 0.9083, 0.5625, 0.975, 0.55, 0.4625, 0.55, 0.4208, 0.5625, 0.4083, 0.5625, 0.475, 0.4875, 0.9625, 0.55, 0.9625, 0.5625, 0.975, 0.475, 0.975, 0.55, 0.7875, 0.4875, 0.7875, 0.475, 0.775, 0.5625, 0.775, 0.55, 0.8292, 0.55, 0.7875, 0.5625, 0.775, 0.5625, 0.8417, 0.55, 0.3292, 0.55, 0.2875, 0.5625, 0.275, 0.5625, 0.3417, 0.55, 0.2875, 0.4875, 0.2875, 0.475, 0.275, 0.5625, 0.275, 0.4875, 0.4625, 0.55, 0.4625, 0.5625, 0.475, 0.475, 0.475, 0.4875, 0.8292, 0.55, 0.8292, 0.5625, 0.8417, 0.475, 0.8417, 0.55, 0.9208, 0.4875, 0.9208, 0.475, 0.9083, 0.5625, 0.9083, 0.4875, 0.3292, 0.55, 0.3292, 0.5625, 0.3417, 0.475, 0.3417, 0.55, 0.4208, 0.4875, 0.4208, 0.475, 0.4083, 0.5625, 0.4083, 0.4875, 0.2875, 0.4875, 0.3292, 0.475, 0.3417, 0.475, 0.275, 0.4875, 0.7875, 0.4875, 0.8292, 0.475, 0.8417, 0.475, 0.775, 0.4875, 0.9208, 0.4875, 0.9625, 0.475, 0.975, 0.475, 0.9083, 0.4875, 0.4208, 0.4875, 0.4625, 0.475, 0.475, 0.475, 0.4083, 0.4875, 0.4208, 0.55, 0.4208, 0.55, 0.4625, 0.4875, 0.4625, 0.4875, 0.9208, 0.55, 0.9208, 0.55, 0.9625, 0.4875, 0.9625, 0.4875, 0.7875, 0.55, 0.7875, 0.55, 0.8292, 0.4875, 0.8292, 0.4875, 0.2875, 0.55, 0.2875, 0.55, 0.3292, 0.4875, 0.3292, 0.4875, 0.3292, 0.4875, 0.2875, 0.4875, 0.2875, 0.4875, 0.3292, 0.55, 0.2875, 0.55, 0.3292, 0.55, 0.3292, 0.55, 0.2875, 0.4875, 0.8292, 0.4875, 0.7875, 0.4875, 0.7875, 0.4875, 0.8292, 0.4875, 0.2875, 0.55, 0.2875, 0.55, 0.2875, 0.4875, 0.2875, 0.4875, 0.9625, 0.4875, 0.9208, 0.4875, 0.9208, 0.4875, 0.9625, 0.55, 0.4625, 0.4875, 0.4625, 0.4875, 0.4625, 0.55, 0.4625, 0.55, 0.9208, 0.55, 0.9625, 0.55, 0.9625, 0.55, 0.9208, 0.4875, 0.4625, 0.4875, 0.4208, 0.4875, 0.4208, 0.4875, 0.4625, 0.55, 0.8292, 0.4875, 0.8292, 0.4875, 0.8292, 0.55, 0.8292, 0.55, 0.4208, 0.55, 0.4625, 0.55, 0.4625, 0.55, 0.4208, 0.4875, 0.9208, 0.55, 0.9208, 0.55, 0.9208, 0.4875, 0.9208, 0.55, 0.9625, 0.4875, 0.9625, 0.4875, 0.9625, 0.55, 0.9625, 0.5625, 0.8417, 0.57, 0.8417, 0.57, 0.9083, 0.5625, 0.9083, 0.5625, 0.775, 0.57, 0.775, 0.57, 0.8417, 0.5625, 0.8417, 0.5625, 0.3417, 0.57, 0.3417, 0.57, 0.4083, 0.5625, 0.4083, 0.5625, 0.275, 0.57, 0.275, 0.57, 0.3417, 0.5625, 0.3417, 0.6, 0.185, 0.57, 0.185, 0.57, 0.185, 0.6, 0.185, 0.5625, 0.145, 0.57, 0.145, 0.57, 0.145, 0.5625, 0.145, 0.5625, 0.145, 0.57, 0.145, 0.57, 0.185, 0.5625, 0.185, 0.5625, 0.065, 0.57, 0.065, 0.57, 0.105, 0.5625, 0.105, 0.5625, 0.645, 0.57, 0.645, 0.57, 0.685, 0.5625, 0.685, 0.5625, 0.565, 0.57, 0.565, 0.57, 0.605, 0.5625, 0.605, 0.5625, 0.105, 0.57, 0.105, 0.57, 0.145, 0.5625, 0.145, 0.5625, 0.025, 0.57, 0.025, 0.57, 0.065, 0.5625, 0.065, 0.5625, 0.605, 0.57, 0.605, 0.57, 0.645, 0.5625, 0.645, 0.5625, 0.525, 0.57, 0.525, 0.57, 0.565, 0.5625, 0.565, 0.5625, 0.565, 0.57, 0.565, 0.57, 0.565, 0.5625, 0.565, 0.6, 0.605, 0.57, 0.605, 0.57, 0.605, 0.6, 0.605, 0.5625, 0.645, 0.57, 0.645, 0.57, 0.645, 0.5625, 0.645, 0.6, 0.685, 0.57, 0.685, 0.57, 0.685, 0.6, 0.685, 0.5625, 0.065, 0.57, 0.065, 0.57, 0.065, 0.5625, 0.065, 0.6, 0.105, 0.57, 0.105, 0.57, 0.105, 0.6, 0.105, 0.6, 0.7327, 0.57, 0.7327, 0.57, 0.725, 0.6, 0.725, 0.6, 0.7397, 0.57, 0.7397, 0.57, 0.7327, 0.6, 0.7327, 0.6, 0.7603, 0.57, 0.7603, 0.57, 0.7397, 0.6, 0.7397, 0.6, 0.7673, 0.57, 0.7673, 0.57, 0.7603, 0.6, 0.7603, 0.6, 0.775, 0.57, 0.775, 0.57, 0.7673, 0.6, 0.7673, 0.6, 0.4827, 0.57, 0.4827, 0.57, 0.475, 0.6, 0.475, 0.6, 0.4897, 0.57, 0.4897, 0.57, 0.4827, 0.6, 0.4827, 0.6, 0.5103, 0.57, 0.5103, 0.57, 0.4897, 0.6, 0.4897, 0.6, 0.5173, 0.57, 0.5173, 0.57, 0.5103, 0.6, 0.5103, 0.6, 0.525, 0.57, 0.525, 0.57, 0.5173, 0.6, 0.5173, 0.6, 0.2327, 0.57, 0.2327, 0.57, 0.225, 0.6, 0.225, 0.6, 0.2397, 0.57, 0.2397, 0.57, 0.2327, 0.6, 0.2327, 0.6, 0.2603, 0.57, 0.2603, 0.57, 0.2397, 0.6, 0.2397, 0.6, 0.2673, 0.57, 0.2673, 0.57, 0.2603, 0.6, 0.2603, 0.6, 0.275, 0.57, 0.275, 0.57, 0.2673, 0.6, 0.2673, 0.5625, 0.01727, 0.57, 0.01727, 0.57, 0.025, 0.5625, 0.025, 0.5625, 0.01031, 0.57, 0.01031, 0.57, 0.01727, 0.5625, 0.01727, 0.5625, 0.9897, 0.57, 0.9897, 0.57, 1.0, 0.5625, 1.0, 0.5625, 0.9827, 0.57, 0.9827, 0.57, 0.9897, 0.5625, 0.9897, 0.5625, 0.975, 0.57, 0.975, 0.57, 0.9827, 0.5625, 0.9827, 0.5625, 0.4083, 0.57, 0.4083, 0.57, 0.475, 0.5625, 0.475, 0.5625, 0.685, 0.57, 0.685, 0.57, 0.725, 0.5625, 0.725, 0.5625, 0.9083, 0.57, 0.9083, 0.57, 0.975, 0.5625, 0.975, 0.5625, 0.185, 0.57, 0.185, 0.57, 0.225, 0.5625, 0.225])
me_cube_001.use_remesh_fix_poles = True
me_cube_001.use_remesh_preserve_attributes = False
me_cube_001.use_mirror_vertex_groups = False
me_cube_001.update()

# ---- objects
ob_cube = bpy.data.objects.new('Cube', me_cube_001)

# ---- transforms, parenting, visibility, modifiers, constraints
ob_cube.location = (0.0, 0.0, 1.0)
ob_cube.lineart.crease_threshold = 0.0
_m = ob_cube.modifiers.new('Auto Smooth', 'NODES')
_m.node_group = ng_auto_smooth
_gi = [s.identifier for s in ng_auto_smooth.interface.items_tree if s.item_type == 'SOCKET' and s.in_out == 'INPUT']
_m[_gi[1]] = 0.5236  # Angle

# ---- collection membership
col_collection.objects.link(ob_cube)

# ---- scene / render settings (as saved in the file)
scene.frame_start = 1; scene.frame_end = 250; scene.frame_set(1)
scene.render.engine = 'BLENDER_EEVEE_NEXT'
scene.cycles.use_denoising = False
scene.cycles.samples = 128
scene.cycles.sampling_pattern = 'TABULATED_SOBOL'
scene.cycles.use_adaptive_sampling = False
scene.cycles.use_light_tree = False
scene.view_settings.view_transform = 'Filmic'
bpy.context.view_layer.update()

# ---- added for rendering (the .blend has no active camera and no usable light): camera, sun
cam_auto = bpy.data.cameras.new('AutoCamera')
cam_auto.lens = 50.0
cam_auto.sensor_width = 36.0
cam_auto.clip_end = 1000.0
ob_auto_camera = bpy.data.objects.new('AutoCamera', cam_auto)
scene.collection.objects.link(ob_auto_camera)
ob_auto_camera.location = (3.20507, -3.84609, 3.56406)
ob_auto_camera.rotation_euler = (1.09748, -7.21219e-08, 0.694738)
scene.camera = ob_auto_camera
light_auto_sun = bpy.data.lights.new('AutoSun', 'SUN')
light_auto_sun.energy = 3.0
light_auto_sun.angle = 0.0523599
ob_auto_sun = bpy.data.objects.new('AutoSun', light_auto_sun)
scene.collection.objects.link(ob_auto_sun)
ob_auto_sun.rotation_euler = (0.872665, 0.174533, 0.523599)
bpy.context.view_layer.update()
